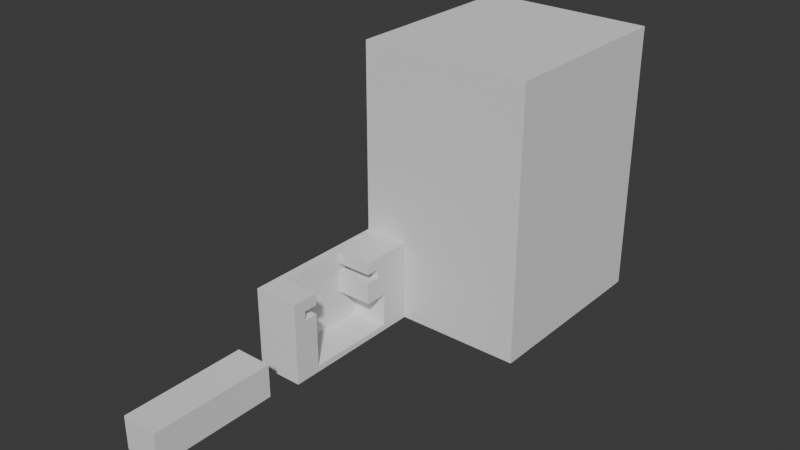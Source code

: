 # Source: 0804.blend  (saved by Blender 4.3.34; exported with 4.5.12 LTS)
import bpy
from mathutils import Matrix  # noqa: F401  (used for matrix-valued properties, if any)

bpy.ops.wm.read_factory_settings(use_empty=True)
scene = bpy.context.scene
scene.name = 'Scene'

# ---- collections
col_collection = bpy.data.collections.new('Collection'); scene.collection.children.link(col_collection)

# ---- world
world_world = bpy.data.worlds.new('World'); scene.world = world_world
world_world.use_nodes = True; world_world.node_tree.nodes.clear()
_N = world_world.node_tree.nodes; _L = world_world.node_tree.links
n0 = _N.new('ShaderNodeOutputWorld'); n0.name = 'World Output'; n0.location = (300, 300)
n1 = _N.new('ShaderNodeBackground'); n1.name = 'Background'; n1.location = (10, 300)
n1.inputs[0].default_value = (0.05088, 0.05088, 0.05088, 1.0)
_L.new(n1.outputs[0], n0.inputs[0])
n0.is_active_output = True
world_world.color = (0.05088, 0.05088, 0.05088)
world_world.use_sun_shadow = False
world_world.sun_shadow_jitter_overblur = 0.0

# ---- meshes
me_cube_002 = bpy.data.meshes.new('Cube.002')
me_cube_002.from_pydata([(-1000.0, -1000.0, -1000.0), (-1000.0, -1000.0, 1000.0), (-1000.0, 1000.0, -1000.0), (-1000.0, 1000.0, 1000.0), (1000.0, -1000.0, -1000.0), (1000.0, -1000.0, 1000.0), (1000.0, 1000.0, -1000.0), (1000.0, 1000.0, 1000.0)], [], [(0, 1, 3, 2), (2, 3, 7, 6), (6, 7, 5, 4), (4, 5, 1, 0), (2, 6, 4, 0), (7, 3, 1, 5)])
_uv = me_cube_002.uv_layers.new(name='UVMap')
_uv.uv.foreach_set('vector', [0.375, 0.0, 0.625, 0.0, 0.625, 0.25, 0.375, 0.25, 0.375, 0.25, 0.625, 0.25, 0.625, 0.5, 0.375, 0.5, 0.375, 0.5, 0.625, 0.5, 0.625, 0.75, 0.375, 0.75, 0.375, 0.75, 0.625, 0.75, 0.625, 1.0, 0.375, 1.0, 0.125, 0.5, 0.375, 0.5, 0.375, 0.75, 0.125, 0.75, 0.625, 0.5, 0.875, 0.5, 0.875, 0.75, 0.625, 0.75])
me_cube_002.update()
me_cube_003 = bpy.data.meshes.new('Cube.003')
me_cube_003.from_pydata([(-1000.0, -1000.0, -1000.0), (-1000.0, -1000.0, 1000.0), (-1000.0, 1000.0, -1000.0), (-1000.0, 1000.0, 1000.0), (1000.0, -1000.0, -1000.0), (1000.0, -1000.0, 1000.0), (1000.0, 1000.0, -1000.0), (1000.0, 1000.0, 1000.0)], [], [(0, 1, 3, 2), (2, 3, 7, 6), (6, 7, 5, 4), (4, 5, 1, 0), (2, 6, 4, 0), (7, 3, 1, 5)])
_uv = me_cube_003.uv_layers.new(name='UVMap')
_uv.uv.foreach_set('vector', [0.375, 0.0, 0.625, 0.0, 0.625, 0.25, 0.375, 0.25, 0.375, 0.25, 0.625, 0.25, 0.625, 0.5, 0.375, 0.5, 0.375, 0.5, 0.625, 0.5, 0.625, 0.75, 0.375, 0.75, 0.375, 0.75, 0.625, 0.75, 0.625, 1.0, 0.375, 1.0, 0.125, 0.5, 0.375, 0.5, 0.375, 0.75, 0.125, 0.75, 0.625, 0.5, 0.875, 0.5, 0.875, 0.75, 0.625, 0.75])
me_cube_003.update()
me_main = bpy.data.meshes.new('main')
me_main.from_pydata([(-8.344, -18.54, -5.3), (-8.344, -18.54, 7.9), (-8.344, -18.54, 10.9), (-8.344, -18.54, 19.4), (-8.344, -18.54, 22.4), (7.058, 18.41, 22.4), (-8.35, -18.54, -5.3), (7.058, -18.54, 7.9), (-8.35, -18.54, 22.4), (-8.344, -18.54, -3.3), (7.058, -18.54, 10.9), (7.058, -18.54, 19.4), (7.058, -15.54, 7.9), (7.058, -15.54, 10.9), (-8.344, 19.96, -5.3), (7.058, -18.54, 22.4), (-8.35, 19.96, -5.3), (7.058, -15.54, 19.4), (-7.344, -18.54, -1.4), (7.058, -15.54, 22.4), (-5.346, 12.36, 3.968), (7.058, -18.54, -5.3), (7.058, -18.54, -3.3), (-8.35, 19.96, 22.4), (-5.346, -18.54, -5.3), (7.058, 19.96, -5.3), (-5.346, -18.54, 22.4), (-5.346, 19.96, -5.3), (-5.346, 19.96, 22.4), (7.058, 19.11, 22.39), (7.058, 18.96, 22.4), (7.058, 19.85, 21.85), (7.058, 19.77, 21.99), (7.058, 19.66, 22.11), (7.058, 19.54, 22.21), (7.058, 19.41, 22.29), (7.058, 19.27, 22.35), (7.058, 19.91, 21.71), (7.058, 19.96, 21.4), (7.058, 19.94, 21.56), (-7.344, -18.54, 8.9), (7.058, -18.54, 8.9), (-7.344, -18.54, 21.4), (7.058, -18.54, 21.4), (7.058, -15.78, 11.47), (7.058, -15.79, 11.65), (7.058, -15.78, 11.83), (7.058, -15.64, 15.3), (7.058, -15.74, 12.0), (7.058, -15.67, 12.16), (7.058, -15.57, 12.31), (7.058, -15.45, 12.44), (7.058, -15.32, 12.56), (7.058, -15.16, 12.64), (7.058, -15.0, 12.71), (7.058, -14.83, 12.74), (7.058, -14.65, 12.75), (7.058, -14.47, 12.73), (7.058, -14.3, 12.68), (7.058, -14.14, 12.6), (7.058, -10.94, 15.3), (7.058, -14.0, 12.5), (7.058, -13.87, 12.38), (7.058, -13.76, 12.24), (7.058, -13.68, 12.08), (7.058, -13.62, 11.91), (7.058, -13.6, 11.74), (7.058, -13.6, 11.56), (7.058, -10.94, 7.9), (7.058, -13.62, 11.39), (7.058, -13.68, 11.22), (7.058, -13.76, 11.06), (7.058, -13.87, 10.92), (7.058, -14.0, 10.8), (7.058, -14.14, 10.7), (7.058, -14.3, 10.62), (7.058, -14.47, 10.57), (7.058, -14.65, 10.55), (7.058, -14.83, 10.56), (7.058, -15.0, 10.59), (7.058, -15.16, 10.66), (7.058, -15.32, 10.74), (7.058, -15.45, 10.86), (7.058, -15.57, 10.99), (7.058, -15.67, 11.14), (7.058, -15.74, 11.3), (7.058, -15.64, 18.4), (7.058, -10.94, 22.4), (7.058, -10.94, 18.4), (-5.344, -10.94, 7.9), (-5.344, -10.84, 7.9), (7.058, 12.36, -0.4), (-5.344, 12.36, -0.4), (-5.344, 12.36, 15.3), (-5.344, -10.94, 15.3), (-5.344, -10.94, 18.4), (-5.344, -15.64, 18.4), (-5.344, 12.36, 18.4), (-5.344, 17.06, 15.3), (-5.344, 17.06, 18.4), (-5.344, 12.36, 22.4), (-5.344, -10.94, 22.4), (-5.344, -15.64, 15.3), (-3.344, -14.69, 9.25), (-3.344, -16.77, 12.85), (-3.344, -14.69, 14.05), (-3.344, -12.61, 12.85), (-3.344, -12.61, 10.45), (-3.344, 14.03, 2.35), (-3.344, 16.11, 1.15), (-3.344, 14.03, 4.75), (-3.344, 16.11, 5.95), (-3.344, 18.19, 4.75), (-3.344, 18.19, 2.35), (7.058, 17.06, 18.4), (7.058, 12.36, 18.4), (7.058, 17.06, 15.3), (7.058, 12.36, 15.3), (7.058, 12.36, 22.4), (7.058, 15.02, 3.374), (7.058, 15.01, 3.55), (7.058, 15.02, 3.726), (7.058, 15.06, 3.898), (7.058, 15.13, 4.061), (7.058, 15.23, 4.211), (7.058, 15.35, 4.343), (7.058, 15.48, 4.455), (7.058, 15.64, 4.544), (7.058, 15.8, 4.607), (7.058, 15.97, 4.642), (7.058, 16.15, 4.649), (7.058, 16.33, 4.628), (7.058, 16.5, 4.579), (7.058, 16.66, 4.503), (7.058, 16.8, 4.402), (7.058, 16.93, 4.279), (7.058, 17.04, 4.138), (7.058, 17.12, 3.981), (7.058, 17.18, 3.813), (7.058, 17.2, 3.639), (7.058, 17.2, 3.461), (7.058, 17.18, 3.287), (7.058, 17.12, 3.119), (7.058, 17.04, 2.962), (7.058, 16.93, 2.821), (7.058, 16.8, 2.698), (7.058, 16.66, 2.597), (7.058, 16.5, 2.521), (7.058, 16.33, 2.472), (7.058, 16.15, 2.451), (7.058, 15.97, 2.458), (7.058, 15.8, 2.493), (7.058, 15.64, 2.556), (7.058, 15.48, 2.645), (7.058, 15.35, 2.757), (7.058, 15.23, 2.889), (7.058, 15.13, 3.039), (7.058, 15.06, 3.202), (-7.344, -18.54, -3.3), (-7.344, -18.54, -3.3), (7.058, 19.96, -3.3), (7.058, 19.96, -3.3), (7.058, 19.96, -3.3), (7.058, 19.96, -3.3), (-5.346, -18.48, -1.047), (-5.346, -18.43, -0.946), (-5.346, -18.41, -0.905), (-5.346, -18.35, -0.8122), (-5.346, -18.32, -0.7757), (-5.346, -18.25, -0.6929), (-5.346, -18.21, -0.6617), (-5.346, -18.13, -0.591), (-5.346, -18.09, -0.5659), (-5.346, -18.0, -0.509), (-5.346, -17.95, -0.4906), (-5.346, -17.85, -0.4489), (-5.346, -17.81, -0.4377), (-5.346, -17.7, -0.4123), (-5.346, -17.65, -0.4085), (-5.346, -17.6, -0.4043), (-5.346, -17.58, -0.4028), (-5.346, -17.54, -0.4), (-5.346, -18.49, -1.091), (-5.346, -18.52, -1.197), (-5.346, -18.54, -1.346), (-5.346, -18.53, -1.291), (-5.346, -18.54, -1.4), (-5.346, -18.53, -1.244), (-5.346, -10.84, -0.4), (-5.346, -10.84, 3.968), (-5.344, -10.84, 3.968), (-5.346, -10.85, -0.4), (7.058, 12.36, -0.4), (7.058, 12.36, -0.4), (-5.344, 12.36, -0.4), (-5.346, -18.54, -3.036), (-5.346, -18.54, -3.3), (-5.344, 12.36, -0.4), (-5.344, 0.1482, 3.968), (-5.344, 12.36, 3.968), (7.058, 12.36, -0.4), (7.058, 12.36, -3.3), (-5.346, 12.36, -3.3), (-5.346, -18.54, 8.9), (-5.346, -18.54, 21.4), (-5.346, -10.95, 7.9), (-5.346, -10.94, 7.9), (-5.346, -10.84, 7.9), (-5.346, -10.84, 7.892), (-5.346, -15.53, 9.73), (-5.346, -14.69, 9.25), (-5.346, -16.77, 11.41), (-5.346, -16.77, 12.85), (-5.346, -15.94, 13.33), (-5.346, -14.69, 14.05), (-5.346, -13.86, 13.57), (-5.346, -12.61, 12.85), (-5.346, -12.61, 11.89), (-5.346, -12.61, 10.45), (-5.346, -13.45, 9.97), (-5.346, 15.27, 1.63), (-5.346, 14.03, 2.35), (-5.346, 16.11, 1.15), (-5.346, 14.03, 3.311), (-5.346, 14.03, 4.75), (-5.346, 14.86, 5.23), (-5.346, 16.11, 5.95), (-5.346, 16.94, 5.47), (-5.346, 18.19, 4.75), (-5.346, 18.19, 3.789), (-5.346, 18.19, 2.35), (-5.346, 17.35, 1.87), (-5.346, -10.95, 22.4), (-5.346, 12.33, 22.4), (-5.346, 12.36, 22.4), (-5.346, 7.076, 3.968), (-5.346, -18.54, 10.63), (-5.616, -18.54, -2.816), (-5.588, -18.54, -3.068), (-5.346, 8.171, 3.18), (-5.346, -18.54, -3.689), (-8.344, 19.96, -5.3), (-8.344, -18.54, -5.3), (-7.406, -18.54, -3.422), (-7.834, -18.54, -3.3), (-5.836, -18.54, -3.626), (-7.406, -18.54, -3.422), (-8.275, -18.54, -3.309), (-8.274, -18.54, -3.3), (-7.851, -18.54, -3.364), (7.058, -16.12, 19.4), (7.058, -16.61, 19.4), (7.058, -15.54, 22.4), (7.058, -15.54, 19.4), (7.058, -17.59, 19.4), (7.058, -18.54, 19.4), (3.299, -15.54, 22.4), (-5.346, -15.54, 22.4), (-5.346, -18.54, 21.82), (-5.346, -18.54, 22.4), (-5.346, -15.54, 22.4), (-7.344, -18.54, 19.4), (4.753, -18.54, 19.4), (-5.346, -18.54, 19.4), (-5.346, -18.54, 22.4), (-6.186, -18.54, 21.98), (-3.344, -13.21, 12.24), (-3.344, -13.21, 12.12), (-3.344, -13.21, 11.18), (-3.344, -13.21, 11.06), (-3.344, -13.21, 10.94), (-3.344, -13.21, 10.82), (-3.344, -13.21, 10.72), (-3.344, -13.21, 10.63), (-3.344, -13.21, 10.57), (-3.344, -14.31, 10.17), (-3.344, -13.21, 10.17), (-3.344, -14.38, 10.17), (-3.344, -14.48, 10.17), (-3.344, -14.6, 10.17), (-3.344, -14.72, 10.17), (-3.344, -14.85, 10.17), (-3.344, -14.95, 10.17), (-3.344, -15.04, 10.17), (-3.344, -16.21, 10.97), (-3.344, -16.21, 11.09), (-3.344, -16.21, 11.19), (-3.344, -16.21, 12.21), (-3.344, -16.21, 12.33), (-3.344, -16.21, 12.44), (-3.344, -16.21, 12.55), (-3.344, -16.21, 12.64), (-3.344, -16.21, 12.71), (-3.344, -16.21, 12.76), (-3.344, -16.21, 13.17), (-3.344, -15.03, 13.17), (-3.344, -14.94, 13.17), (-3.344, -14.84, 13.17), (-3.344, -14.72, 13.17), (-3.344, -14.6, 13.17), (-3.344, -14.49, 13.17), (-3.344, -14.4, 13.17), (-3.344, -14.32, 13.17), (-3.344, -13.21, 13.17), (-3.344, -13.21, 12.73), (-3.344, -13.21, 12.67), (-3.344, -13.21, 12.58), (-3.344, -13.21, 12.48), (-3.344, -13.21, 12.36), (7.058, -15.79, 11.65), (7.058, -15.78, 11.47), (7.058, -15.78, 11.83), (7.058, -15.74, 12.0), (7.058, -15.67, 12.16), (7.058, -15.57, 12.31), (7.058, -15.45, 12.44), (7.058, -15.32, 12.56), (7.058, -15.16, 12.64), (7.058, -15.0, 12.71), (7.058, -14.83, 12.74), (7.058, -14.65, 12.75), (7.058, -14.47, 12.73), (7.058, -14.3, 12.68), (7.058, -14.14, 12.6), (7.058, -14.0, 12.5), (7.058, -13.87, 12.38), (7.058, -13.76, 12.24), (7.058, -13.68, 12.08), (7.058, -13.62, 11.91), (7.058, -13.6, 11.74), (7.058, -13.6, 11.56), (7.058, -13.62, 11.39), (7.058, -13.68, 11.22), (7.058, -13.76, 11.06), (7.058, -13.87, 10.92), (7.058, -14.0, 10.8), (7.058, -14.14, 10.7), (7.058, -14.3, 10.62), (7.058, -14.47, 10.57), (7.058, -14.65, 10.55), (7.058, -14.83, 10.56), (7.058, -15.0, 10.59), (7.058, -15.16, 10.66), (7.058, -15.32, 10.74), (7.058, -15.45, 10.86), (7.058, -15.57, 10.99), (7.058, -15.67, 11.14), (7.058, -15.74, 11.3), (-5.346, -16.21, 13.17), (-5.346, -16.01, 13.17), (-5.346, -13.21, 10.17), (-5.346, -13.21, 13.17), (-5.346, -13.47, 10.17), (7.058, -16.39, 10.9), (7.058, -16.54, 10.9), (7.058, -16.65, 10.9), (7.058, -17.64, 10.9), (7.058, -15.54, 7.9), (7.058, -15.54, 9.641), (7.058, -15.54, 9.732), (7.058, -15.54, 9.856), (7.058, -15.54, 10.02), (7.058, -15.54, 10.22), (7.058, -15.54, 10.46), (7.058, -15.54, 10.73), (7.058, -15.63, 10.9), (7.058, -15.54, 10.9), (7.058, -15.81, 10.9), (7.058, -15.95, 10.9), (7.058, -16.06, 10.9), (7.058, -18.54, 10.9), (3.299, -15.54, 7.9), (-5.346, -15.54, 7.9), (-3.344, -15.54, 9.741), (-5.346, -15.54, 9.741), (-3.344, -16.77, 10.9), (-4.282, -16.77, 10.9), (-5.346, -16.77, 10.9), (-3.344, -15.54, 10.17), (-3.344, -16.29, 10.9), (-3.344, -16.21, 10.9), (-3.344, -16.37, 10.9), (-3.344, -16.43, 10.9), (-5.346, -15.54, 10.17), (-5.346, -16.21, 10.9), (-5.346, -18.54, 7.9), (-5.346, -15.54, 7.9), (-5.04, -18.54, 10.9), (-5.346, -18.54, 10.9), (-6.964, -18.54, 10.9), (-7.344, -18.54, 10.9), (-7.535, -18.54, 10.9), (-8.344, -18.54, 10.9), (-7.013, -18.54, 10.64), (-7.344, -18.54, 10.71), (-7.52, -18.54, 10.74), (-3.344, 17.68, 5.042), (-3.344, 17.68, 5.039), (-5.346, 17.68, 5.039), (-5.346, 17.68, 5.042), (-4.627, 17.65, 2.042), (-4.55, 17.68, 2.061), (-3.344, 17.65, 2.042), (-3.344, 17.68, 2.061), (-5.346, 17.65, 2.042), (-5.346, 17.68, 2.061), (-3.344, 17.68, 4.233), (-3.344, 17.68, 4.135), (-3.344, 17.68, 2.965), (-3.344, 17.68, 2.867), (-3.344, 17.68, 2.762), (-3.344, 17.68, 2.663), (-3.344, 17.68, 2.575), (-3.344, 17.68, 2.505), (-3.344, 17.68, 2.452), (-3.344, 16.48, 2.042), (-3.344, 16.41, 2.042), (-3.344, 16.31, 2.042), (-3.344, 16.2, 2.042), (-3.344, 16.08, 2.042), (-3.344, 15.96, 2.042), (-3.344, 15.85, 2.042), (-3.344, 15.77, 2.042), (-3.344, 14.68, 2.042), (-3.344, 14.68, 2.456), (-3.344, 14.68, 2.515), (-3.344, 14.68, 2.596), (-3.344, 14.68, 2.699), (-3.344, 14.68, 2.823), (-3.344, 14.68, 2.958), (-3.344, 14.68, 3.092), (-3.344, 14.68, 3.21), (-3.344, 14.68, 4.008), (-3.344, 14.68, 4.142), (-3.344, 14.68, 4.277), (-3.344, 14.68, 4.401), (-3.344, 14.68, 4.504), (-3.344, 14.68, 4.585), (-3.344, 14.68, 4.644), (-3.344, 14.68, 5.042), (-3.344, 15.76, 5.042), (-3.344, 15.85, 5.042), (-3.344, 15.96, 5.042), (-3.344, 16.08, 5.042), (-3.344, 16.2, 5.042), (-3.344, 16.31, 5.042), (-3.344, 16.41, 5.042), (-3.344, 16.49, 5.042), (-3.344, 17.68, 4.648), (-3.344, 17.68, 4.595), (-3.344, 17.68, 4.525), (-3.344, 17.68, 4.437), (-3.344, 17.68, 4.338), (7.058, 15.01, 3.55), (7.058, 15.02, 3.374), (7.058, 15.01, 3.55), (7.058, 15.02, 3.726), (7.058, 15.02, 3.726), (7.058, 15.06, 3.898), (7.058, 15.06, 3.898), (7.058, 15.13, 4.061), (7.058, 15.13, 4.061), (7.058, 15.23, 4.211), (7.058, 15.35, 4.343), (7.058, 15.48, 4.455), (7.058, 15.64, 4.544), (7.058, 15.8, 4.607), (7.058, 15.97, 4.642), (7.058, 16.15, 4.649), (7.058, 16.33, 4.628), (7.058, 16.5, 4.579), (7.058, 16.66, 4.503), (7.058, 16.8, 4.402), (7.058, 16.93, 4.279), (7.058, 17.04, 4.138), (7.058, 17.12, 3.981), (7.058, 17.12, 3.981), (7.058, 17.18, 3.813), (7.058, 17.18, 3.813), (7.058, 17.2, 3.639), (7.058, 17.2, 3.639), (7.058, 17.2, 3.461), (7.058, 17.2, 3.461), (7.058, 17.18, 3.287), (7.058, 17.18, 3.287), (7.058, 17.12, 3.119), (7.058, 17.12, 3.119), (7.058, 17.04, 2.962), (7.058, 17.04, 2.962), (7.058, 16.93, 2.821), (7.058, 16.93, 2.821), (7.058, 16.8, 2.698), (7.058, 16.8, 2.698), (7.058, 16.66, 2.597), (7.058, 16.66, 2.597), (7.058, 16.5, 2.521), (7.058, 16.33, 2.472), (7.058, 16.15, 2.451), (7.058, 15.97, 2.458), (7.058, 15.8, 2.493), (7.058, 15.64, 2.556), (7.058, 15.48, 2.645), (7.058, 15.48, 2.645), (7.058, 15.35, 2.757), (7.058, 15.35, 2.757), (7.058, 15.23, 2.889), (7.058, 15.23, 2.889), (7.058, 15.13, 3.039), (7.058, 15.13, 3.039), (7.058, 15.06, 3.202), (7.058, 15.06, 3.202), (7.058, 15.02, 3.374), (-5.346, 14.68, 5.042), (-5.346, 14.68, 2.042), (7.058, 18.96, 22.4), (7.058, 19.11, 22.39), (7.058, 19.85, 21.85), (7.058, 19.77, 21.99), (7.058, 19.66, 22.11), (7.058, 19.54, 22.21), (7.058, 19.41, 22.29), (7.058, 19.27, 22.35), (7.058, 19.91, 21.71), (7.058, 19.96, 21.4), (7.058, 19.94, 21.56), (6.029, 18.41, 22.4), (-5.346, 18.41, 22.4), (7.058, 18.41, 22.4), (-8.344, 19.96, -5.3), (-8.344, 19.96, -5.3), (-8.344, 19.96, 22.4), (-5.346, 19.96, 22.4), (-5.346, 19.96, -5.3), (-5.346, 19.96, -5.3), (-5.346, 18.41, 22.4), (7.058, 19.96, -5.3), (-8.344, 21.29, -5.3), (-8.344, 21.29, 22.4), (7.058, 21.29, -5.3), (7.058, 21.29, 22.4)], [], [(30, 29, 515, 514), (517, 32, 31, 516), (518, 33, 32, 517), (34, 33, 518, 519), (35, 34, 519, 520), (36, 35, 520, 521), (29, 36, 521, 515), (516, 31, 37, 522), (522, 37, 39, 524), (39, 38, 523, 524), (263, 388, 387, 262), (388, 236, 387), (43, 204, 263, 262), (389, 388, 263, 261, 390), (389, 390, 394, 393), (393, 394, 40, 236, 388, 389), (263, 204, 42, 261), (370, 255, 262, 387), (370, 387, 236, 203, 41), (255, 43, 262), (40, 203, 236), (45, 354, 353, 44), (354, 45, 46, 355), (355, 46, 47, 356), (46, 48, 47), (48, 49, 47), (47, 49, 50), (47, 50, 51), (47, 51, 52), (47, 52, 53), (47, 53, 54), (47, 54, 55), (47, 55, 56), (47, 56, 57), (47, 57, 58), (47, 58, 59), (47, 59, 60), (59, 61, 60), (61, 62, 60), (62, 63, 60), (63, 64, 60), (64, 65, 60), (65, 66, 60), (66, 67, 60), (67, 68, 60), (67, 69, 68), (69, 70, 68), (70, 71, 68), (71, 72, 68), (72, 73, 68), (73, 74, 68), (74, 75, 68), (75, 76, 68), (68, 76, 358, 357), (76, 77, 359, 358), (77, 78, 360, 359), (78, 79, 361, 360), (79, 80, 362, 361), (80, 81, 363, 362), (81, 82, 364, 363), (366, 364, 82, 83, 365), (84, 367, 365, 83), (367, 84, 85, 368), (368, 85, 44, 369), (353, 369, 44), (250, 251, 86), (253, 250, 86, 87, 252), (86, 88, 87), (47, 86, 251, 254), (370, 356, 47, 254, 255), (89, 68, 357, 371), (372, 205, 89, 371), (206, 89, 205), (90, 89, 206, 207), (207, 208, 90), (189, 190, 90, 208), (192, 91, 193), (193, 91, 92, 194), (195, 186, 18, 158, 159, 238, 237), (238, 195, 237), (159, 196, 195, 238), (92, 197, 194), (90, 190, 198), (92, 93, 90, 198, 199, 197), (90, 93, 94), (94, 93, 95), (94, 95, 96), (95, 93, 97), (97, 93, 98), (97, 98, 99), (100, 101, 97), (97, 101, 95), (96, 102, 94), (94, 89, 90), (373, 103, 209, 374), (210, 209, 103), (375, 376, 211, 212, 104), (376, 377, 211), (105, 104, 213, 214), (213, 104, 212), (106, 105, 215, 216), (215, 105, 214), (107, 106, 217, 218), (216, 217, 106), (103, 107, 219, 210), (218, 219, 107), (266, 106, 267), (267, 106, 107, 268), (268, 107, 269), (269, 107, 270), (270, 107, 271), (271, 107, 272), (272, 107, 273), (273, 107, 274), (276, 274, 107, 103, 275), (277, 275, 103), (278, 277, 103), (279, 278, 103), (103, 280, 279), (103, 281, 280), (103, 282, 281), (282, 103, 283), (283, 103, 373, 378), (380, 379, 284), (284, 379, 381, 285), (285, 381, 382, 286), (382, 375, 104, 287, 286), (104, 288, 287), (104, 289, 288), (104, 290, 289), (104, 291, 290), (104, 292, 291), (104, 293, 292), (294, 293, 104, 105, 295), (295, 105, 296), (297, 296, 105), (298, 297, 105), (299, 298, 105), (105, 300, 299), (105, 301, 300), (105, 302, 301), (303, 302, 105, 106, 304), (304, 106, 305), (305, 106, 306), (306, 106, 307), (307, 106, 308), (308, 106, 266), (89, 94, 68), (68, 94, 60), (47, 60, 102), (102, 60, 94), (86, 47, 96), (96, 47, 102), (88, 86, 95), (95, 86, 96), (87, 88, 101), (101, 88, 95), (309, 45, 44, 310), (311, 46, 45, 309), (312, 48, 46, 311), (313, 49, 48, 312), (314, 50, 49, 313), (51, 50, 314, 315), (316, 52, 51, 315), (317, 53, 52, 316), (318, 54, 53, 317), (319, 55, 54, 318), (320, 56, 55, 319), (321, 57, 56, 320), (322, 58, 57, 321), (323, 59, 58, 322), (324, 61, 59, 323), (325, 62, 61, 324), (63, 62, 325, 326), (64, 63, 326, 327), (65, 64, 327, 328), (66, 65, 328, 329), (67, 66, 329, 330), (69, 67, 330, 331), (70, 69, 331, 332), (71, 70, 332, 333), (72, 71, 333, 334), (335, 73, 72, 334), (74, 73, 335, 336), (75, 74, 336, 337), (76, 75, 337, 338), (77, 76, 338, 339), (78, 77, 339, 340), (79, 78, 340, 341), (80, 79, 341, 342), (81, 80, 342, 343), (82, 81, 343, 344), (345, 83, 82, 344), (346, 84, 83, 345), (347, 85, 84, 346), (310, 44, 85, 347), (108, 109, 220, 221), (222, 220, 109), (110, 108, 223, 224), (223, 108, 221), (111, 110, 225, 226), (225, 110, 224), (111, 227, 399, 396), (398, 228, 112, 397), (227, 111, 226), (113, 112, 229, 230), (228, 229, 112), (403, 113, 401), (400, 231, 222, 109, 402), (401, 113, 230, 405), (404, 231, 400), (406, 112, 407), (112, 113, 408, 407), (408, 113, 409), (409, 113, 410), (410, 113, 411), (411, 113, 412), (412, 113, 413), (413, 113, 414), (113, 403, 414), (402, 109, 415), (416, 415, 109), (417, 416, 109), (418, 417, 109), (109, 419, 418), (109, 420, 419), (109, 421, 420), (421, 109, 422), (423, 422, 109, 108, 424), (108, 425, 424), (108, 426, 425), (108, 427, 426), (108, 428, 427), (108, 429, 428), (108, 430, 429), (108, 431, 430), (110, 432, 431, 108), (110, 433, 432), (110, 434, 433), (110, 435, 434), (110, 436, 435), (110, 437, 436), (110, 438, 437), (439, 438, 110, 111, 440), (440, 111, 441), (442, 441, 111), (443, 442, 111), (444, 443, 111), (111, 445, 444), (111, 446, 445), (111, 447, 446), (112, 448, 397), (111, 396, 447), (448, 112, 449), (449, 112, 450), (450, 112, 451), (451, 112, 452), (452, 112, 406), (114, 115, 99), (99, 115, 97), (116, 114, 98), (98, 114, 99), (117, 116, 93), (93, 116, 98), (92, 91, 117), (93, 92, 117), (115, 118, 97), (97, 118, 100), (453, 120, 119, 454), (455, 120, 453), (456, 121, 120, 455), (457, 121, 456), (458, 122, 121, 457), (459, 122, 458), (460, 123, 122, 459), (461, 123, 460), (462, 124, 123, 461), (463, 125, 124, 462), (126, 125, 463, 464), (465, 127, 126, 464), (466, 128, 127, 465), (467, 129, 128, 466), (468, 130, 129, 467), (469, 131, 130, 468), (470, 132, 131, 469), (471, 133, 132, 470), (472, 134, 133, 471), (473, 135, 134, 472), (136, 135, 473, 474), (137, 136, 474, 475), (475, 476, 137), (138, 137, 476, 477), (477, 478, 138), (139, 138, 478, 479), (479, 480, 139), (140, 139, 480, 481), (481, 482, 140), (141, 140, 482, 483), (483, 484, 141), (142, 141, 484, 485), (485, 486, 142), (143, 142, 486, 487), (487, 488, 143), (144, 143, 488, 489), (489, 490, 144), (491, 145, 144, 490), (491, 492, 145), (146, 145, 492, 493), (493, 494, 146), (147, 146, 494, 495), (148, 147, 495, 496), (149, 148, 496, 497), (150, 149, 497, 498), (151, 150, 498, 499), (152, 151, 499, 500), (153, 152, 500, 501), (501, 502, 153), (154, 153, 502, 503), (503, 504, 154), (505, 155, 154, 504), (506, 155, 505), (507, 156, 155, 506), (508, 156, 507), (509, 157, 156, 508), (510, 157, 509), (511, 119, 157, 510), (454, 119, 511), (523, 38, 160, 161), (256, 101, 232, 257), (101, 100, 233, 232), (234, 233, 100), (526, 234, 100, 525), (525, 100, 118, 30, 514, 527), (252, 87, 101, 256), (39, 30, 38), (30, 114, 38), (114, 116, 38), (37, 30, 39), (31, 30, 37), (32, 30, 31), (33, 30, 32), (34, 30, 33), (35, 30, 34), (36, 30, 35), (29, 30, 36), (118, 114, 30), (114, 118, 115), (117, 129, 116), (129, 130, 116), (130, 131, 116), (117, 91, 122), (117, 122, 123), (117, 123, 124), (192, 200, 91), (162, 91, 200, 201), (162, 163, 148, 91), (147, 148, 163), (146, 147, 163), (145, 146, 163), (144, 145, 163), (143, 144, 163), (142, 143, 163, 160), (141, 142, 160), (140, 141, 160), (139, 140, 160), (138, 139, 160), (138, 160, 38), (116, 138, 38), (120, 91, 119), (91, 120, 121), (91, 121, 122), (117, 124, 125), (117, 125, 126), (117, 126, 127), (117, 127, 128), (117, 128, 129), (131, 132, 116), (132, 133, 116), (133, 134, 116), (134, 135, 116), (135, 136, 116), (116, 136, 137), (116, 137, 138), (149, 91, 148), (150, 91, 149), (151, 91, 150), (152, 91, 151), (153, 91, 152), (154, 91, 153), (155, 91, 154), (156, 91, 155), (157, 91, 156), (119, 91, 157), (167, 166, 165, 164, 182, 183, 187, 185, 184, 186, 195, 196, 202, 20, 239, 235, 189, 188, 191, 181, 180, 179, 178, 177, 176, 175, 174, 173, 172, 171, 170, 169, 168), (20, 235, 239), (200, 192, 193, 194, 197, 199, 20, 202, 201), (235, 20, 199, 198, 190, 189), (6, 8, 23, 16), (241, 16, 23, 28, 531, 530, 528, 529), (27, 533, 532), (27, 241, 529, 533), (534, 531, 28, 26, 259, 260, 257, 232, 233, 234, 526), (227, 226, 225, 224, 223, 221, 220, 222, 231, 404, 513, 512, 399), (398, 405, 230, 229, 228), (348, 349, 213, 212, 211, 377, 384), (383, 374, 209, 210, 219, 352), (350, 352, 219, 218, 217, 216, 215, 214, 213, 349, 351), (208, 207, 206, 205, 372, 386, 385, 186, 184, 185, 187, 183, 182, 164, 165, 166, 167, 168, 169, 170, 171, 172, 173, 174, 175, 176, 177, 178, 179, 180, 181, 191, 188, 189), (259, 26, 8, 6, 242, 9, 248, 244, 158, 18, 186, 385, 1, 2, 392, 391, 390, 261, 3, 4, 264), (391, 392, 2, 1, 385, 203, 40, 394, 395), (390, 391, 395, 394), (258, 259, 264, 265), (265, 264, 4, 3, 261, 42, 204, 258), (240, 196, 245), (159, 158, 246, 243), (247, 248, 9, 242, 24, 240, 245, 196, 159, 243, 246, 158, 244, 249), (244, 248, 247, 249), (6, 16, 241, 242), (28, 23, 8, 26), (14, 0, 242, 241), (161, 160, 25, 14, 241, 27, 532, 535), (201, 22, 21, 25, 160, 163, 162), (242, 0, 21, 22, 196, 240, 24), (14, 25, 21, 0), (22, 201, 202, 196), (260, 19, 17, 253, 252, 256, 257), (17, 19, 15, 11), (43, 255, 11, 15, 259, 258, 204), (253, 17, 11, 255, 254, 251, 250), (259, 15, 19, 260), (351, 303, 304, 305, 306, 307, 308, 266, 267, 268, 269, 270, 271, 272, 273, 274, 276, 350), (318, 317, 316, 315, 314, 313, 312, 311, 309, 310, 347, 346, 345, 344, 343, 342, 341, 340, 339, 338, 337, 336, 335, 334, 333, 332, 331, 330, 329, 328, 327, 326, 325, 324, 323, 322, 321, 320, 319), (384, 380, 284, 285, 286, 287, 288, 289, 290, 291, 292, 293, 294, 348), (352, 350, 276, 275, 277, 278, 279, 280, 281, 282, 283, 378, 383), (349, 348, 294, 295, 296, 297, 298, 299, 300, 301, 302, 303, 351), (366, 13, 12, 386, 372, 371, 357, 358, 359, 360, 361, 362, 363, 364), (378, 373, 374, 383), (12, 13, 10, 7), (41, 203, 385, 7, 10, 370), (12, 7, 385, 386), (380, 384, 377, 376, 375, 382, 381, 379), (356, 370, 10, 13, 366, 365, 367, 368, 369, 353, 354, 355), (401, 405, 398, 397, 448, 449, 450, 451, 452, 406, 407, 408, 409, 410, 411, 412, 413, 414, 403), (492, 491, 490, 489, 488, 487, 486, 485, 484, 483, 482, 481, 480, 479, 478, 477, 476, 475, 474, 473, 472, 471, 470, 469, 468, 467, 466, 465, 464, 463, 462, 461, 460, 459, 458, 457, 456, 455, 453, 454, 511, 510, 509, 508, 507, 506, 505, 504, 503, 502, 501, 500, 499, 498, 497, 496, 495, 494, 493), (513, 423, 424, 425, 426, 427, 428, 429, 430, 431, 432, 433, 434, 435, 436, 437, 438, 439, 512), (423, 513, 404, 400, 402, 415, 416, 417, 418, 419, 420, 421, 422), (447, 396, 399, 512, 439, 440, 441, 442, 443, 444, 445, 446), (528, 530, 537, 536), (5, 527, 514, 515, 521, 520, 519, 518, 517, 516, 522, 524, 523, 161, 535, 538, 539), (525, 527, 5, 534, 526), (535, 532, 533, 529, 528, 536, 538), (537, 530, 531, 534, 5, 539), (537, 539, 538, 536)])
_uv = me_main.uv_layers.new(name='UVMap')
_uv.uv.foreach_set('vector', [0.0, 0.0, 0.0, 0.0, 0.0, 0.0, 0.0, 0.0, 0.0, 0.0, 0.0, 0.0, 0.0, 0.0, 0.0, 0.0, 0.0, 0.0, 0.0, 0.0, 0.0, 0.0, 0.0, 0.0, 0.0, 0.0, 0.0, 0.0, 0.0, 0.0, 0.0, 0.0, 0.0, 0.0, 0.0, 0.0, 0.0, 0.0, 0.0, 0.0, 0.0, 0.0, 0.0, 0.0, 0.0, 0.0, 0.0, 0.0, 0.0, 0.0, 0.0, 0.0, 0.0, 0.0, 0.0, 0.0, 0.0, 0.0, 0.0, 0.0, 0.0, 0.0, 0.0, 0.0, 0.0, 0.0, 0.0, 0.0, 0.0, 0.0, 0.0, 0.0, 0.0, 0.0, 0.0, 0.0, 0.0, 0.0, 0.0, 0.0, 0.0, 0.0, 0.0, 0.0, 0.0, 0.0, 0.0, 0.0, 0.0, 0.0, 0.0, 0.0, 0.0, 0.0, 0.0, 0.0, 0.0, 0.0, 0.0, 0.0, 0.0, 0.0, 0.0, 0.0, 0.0, 0.0, 0.0, 0.0, 0.0, 0.0, 0.0, 0.0, 0.0, 0.0, 0.0, 0.0, 0.0, 0.0, 0.0, 0.0, 0.0, 0.0, 0.0, 0.0, 0.0, 0.0, 0.0, 0.0, 0.0, 0.0, 0.0, 0.0, 0.0, 0.0, 0.0, 0.0, 0.0, 0.0, 0.0, 0.0, 0.0, 0.0, 0.0, 0.0, 0.0, 0.0, 0.0, 0.0, 0.0, 0.0, 0.0, 0.0, 0.0, 0.0, 0.0, 0.0, 0.0, 0.0, 0.0, 0.0, 0.0, 0.0, 0.0, 0.0, 0.0, 0.0, 0.0, 0.0, 0.0, 0.0, 0.0, 0.0, 0.0, 0.0, 0.0, 0.0, 0.0, 0.0, 0.0, 0.0, 0.0, 0.0, 0.0, 0.0, 0.0, 0.0, 0.0, 0.0, 0.0, 0.0, 0.0, 0.0, 0.0, 0.0, 0.0, 0.0, 0.0, 0.0, 0.0, 0.0, 0.0, 0.0, 0.0, 0.0, 0.0, 0.0, 0.0, 0.0, 0.0, 0.0, 0.0, 0.0, 0.0, 0.0, 0.0, 0.0, 0.0, 0.0, 0.0, 0.0, 0.0, 0.0, 0.0, 0.0, 0.0, 0.0, 0.0, 0.0, 0.0, 0.0, 0.0, 0.0, 0.0, 0.0, 0.0, 0.0, 0.0, 0.0, 0.0, 0.0, 0.0, 0.0, 0.0, 0.0, 0.0, 0.0, 0.0, 0.0, 0.0, 0.0, 0.0, 0.0, 0.0, 0.0, 0.0, 0.0, 0.0, 0.0, 0.0, 0.0, 0.0, 0.0, 0.0, 0.0, 0.0, 0.0, 0.0, 0.0, 0.0, 0.0, 0.0, 0.0, 0.0, 0.0, 0.0, 0.0, 0.0, 0.0, 0.0, 0.0, 0.0, 0.0, 0.0, 0.0, 0.0, 0.0, 0.0, 0.0, 0.0, 0.0, 0.0, 0.0, 0.0, 0.0, 0.0, 0.0, 0.0, 0.0, 0.0, 0.0, 0.0, 0.0, 0.0, 0.0, 0.0, 0.0, 0.0, 0.0, 0.0, 0.0, 0.0, 0.0, 0.0, 0.0, 0.0, 0.0, 0.0, 0.0, 0.0, 0.0, 0.0, 0.0, 0.0, 0.0, 0.0, 0.0, 0.0, 0.0, 0.0, 0.0, 0.0, 0.0, 0.0, 0.0, 0.0, 0.0, 0.0, 0.0, 0.0, 0.0, 0.0, 0.0, 0.0, 0.0, 0.0, 0.0, 0.0, 0.0, 0.0, 0.0, 0.0, 0.0, 0.0, 0.0, 0.0, 0.0, 0.0, 0.0, 0.0, 0.0, 0.0, 0.0, 0.0, 0.0, 0.0, 0.0, 0.0, 0.0, 0.0, 0.0, 0.0, 0.0, 0.0, 0.0, 0.0, 0.0, 0.0, 0.0, 0.0, 0.0, 0.0, 0.0, 0.0, 0.0, 0.0, 0.0, 0.0, 0.0, 0.0, 0.0, 0.0, 0.0, 0.0, 0.0, 0.0, 0.0, 0.0, 0.0, 0.0, 0.0, 0.0, 0.0, 0.0, 0.0, 0.0, 0.0, 0.0, 0.0, 0.0, 0.0, 0.0, 0.0, 0.0, 0.0, 0.0, 0.0, 0.0, 0.0, 0.0, 0.0, 0.0, 0.0, 0.0, 0.0, 0.0, 0.0, 0.0, 0.0, 0.0, 0.0, 0.0, 0.0, 0.0, 0.0, 0.0, 0.0, 0.0, 0.0, 0.0, 0.0, 0.0, 0.0, 0.0, 0.0, 0.0, 0.0, 0.0, 0.0, 0.0, 0.0, 0.0, 0.0, 0.0, 0.0, 0.0, 0.0, 0.0, 0.0, 0.0, 0.0, 0.0, 0.0, 0.0, 0.0, 0.0, 0.0, 0.0, 0.0, 0.0, 0.0, 0.0, 0.0, 0.0, 0.0, 0.0, 0.0, 0.0, 0.0, 0.0, 0.0, 0.0, 0.0, 0.0, 0.0, 0.0, 0.0, 0.0, 0.0, 0.0, 0.0, 0.0, 0.0, 0.0, 0.0, 0.0, 0.0, 0.0, 0.0, 0.0, 0.0, 0.0, 0.0, 0.0, 0.0, 0.0, 0.0, 0.0, 0.0, 0.0, 0.0, 0.0, 0.0, 0.0, 0.0, 0.0, 0.0, 0.0, 0.0, 0.0, 0.0, 0.0, 0.0, 0.0, 0.0, 0.0, 0.0, 0.0, 0.0, 0.0, 0.0, 0.0, 0.0, 0.0, 0.0, 0.0, 0.0, 0.0, 0.0, 0.0, 0.0, 0.0, 0.0, 0.0, 0.0, 0.0, 0.0, 0.0, 0.0, 0.0, 0.0, 0.0, 0.0, 0.0, 0.0, 0.0, 0.0, 0.0, 0.0, 0.0, 0.0, 0.0, 0.0, 0.0, 0.0, 0.0, 0.0, 0.0, 0.0, 0.0, 0.0, 0.0, 0.0, 0.0, 0.0, 0.0, 0.0, 0.0, 0.0, 0.0, 0.0, 0.0, 0.0, 0.0, 0.0, 0.0, 0.0, 0.0, 0.0, 0.0, 0.0, 0.0, 0.0, 0.0, 0.0, 0.0, 0.0, 0.0, 0.0, 0.0, 0.0, 0.0, 0.0, 0.0, 0.0, 0.0, 0.0, 0.0, 0.0, 0.0, 0.0, 0.0, 0.0, 0.0, 0.0, 0.0, 0.0, 0.0, 0.0, 0.0, 0.0, 0.0, 0.0, 0.0, 0.0, 0.0, 0.0, 0.0, 0.0, 0.0, 0.0, 0.0, 0.0, 0.0, 0.0, 0.0, 0.0, 0.0, 0.0, 0.0, 0.0, 0.0, 0.0, 0.0, 0.0, 0.0, 0.0, 0.0, 0.0, 0.0, 0.0, 0.0, 0.0, 0.0, 0.0, 0.0, 0.0, 0.0, 0.0, 0.0, 0.0, 0.0, 0.0, 0.0, 0.0, 0.0, 0.0, 0.0, 0.0, 0.0, 0.0, 0.0, 0.0, 0.0, 0.0, 0.0, 0.0, 0.0, 0.0, 0.0, 0.0, 0.0, 0.0, 0.0, 0.0, 0.0, 0.0, 0.0, 0.0, 0.0, 0.0, 0.0, 0.0, 0.0, 0.0, 0.0, 0.0, 0.0, 0.0, 0.0, 0.0, 0.0, 0.0, 0.0, 0.0, 0.0, 0.0, 0.0, 0.0, 0.0, 0.0, 0.0, 0.0, 0.0, 0.0, 0.0, 0.0, 0.0, 0.0, 0.0, 0.0, 0.0, 0.0, 0.0, 0.0, 0.0, 0.0, 0.0, 0.0, 0.0, 0.0, 0.0, 0.0, 0.0, 0.0, 0.0, 0.0, 0.0, 0.0, 0.0, 0.0, 0.0, 0.0, 0.0, 0.0, 0.0, 0.0, 0.0, 0.0, 0.0, 0.0, 0.0, 0.0, 0.0, 0.0, 0.0, 0.0, 0.0, 0.0, 0.0, 0.0, 0.0, 0.0, 0.0, 0.0, 0.0, 0.0, 0.0, 0.0, 0.0, 0.0, 0.0, 0.0, 0.0, 0.0, 0.0, 0.0, 0.0, 0.0, 0.0, 0.0, 0.0, 0.0, 0.0, 0.0, 0.0, 0.0, 0.0, 0.0, 0.0, 0.0, 0.0, 0.0, 0.0, 0.0, 0.0, 0.0, 0.0, 0.0, 0.0, 0.0, 0.0, 0.0, 0.0, 0.0, 0.0, 0.0, 0.0, 0.0, 0.0, 0.0, 0.0, 0.0, 0.0, 0.0, 0.0, 0.0, 0.0, 0.0, 0.0, 0.0, 0.0, 0.0, 0.0, 0.0, 0.0, 0.0, 0.0, 0.0, 0.0, 0.0, 0.0, 0.0, 0.0, 0.0, 0.0, 0.0, 0.0, 0.0, 0.0, 0.0, 0.0, 0.0, 0.0, 0.0, 0.0, 0.0, 0.0, 0.0, 0.0, 0.0, 0.0, 0.0, 0.0, 0.0, 0.0, 0.0, 0.0, 0.0, 0.0, 0.0, 0.0, 0.0, 0.0, 0.0, 0.0, 0.0, 0.0, 0.0, 0.0, 0.0, 0.0, 0.0, 0.0, 0.0, 0.0, 0.0, 0.0, 0.0, 0.0, 0.0, 0.0, 0.0, 0.0, 0.0, 0.0, 0.0, 0.0, 0.0, 0.0, 0.0, 0.0, 0.0, 0.0, 0.0, 0.0, 0.0, 0.0, 0.0, 0.0, 0.0, 0.0, 0.0, 0.0, 0.0, 0.0, 0.0, 0.0, 0.0, 0.0, 0.0, 0.0, 0.0, 0.0, 0.0, 0.0, 0.0, 0.0, 0.0, 0.0, 0.0, 0.0, 0.0, 0.0, 0.0, 0.0, 0.0, 0.0, 0.0, 0.0, 0.0, 0.0, 0.0, 0.0, 0.0, 0.0, 0.0, 0.0, 0.0, 0.0, 0.0, 0.0, 0.0, 0.0, 0.0, 0.0, 0.0, 0.0, 0.0, 0.0, 0.0, 0.0, 0.0, 0.0, 0.0, 0.0, 0.0, 0.0, 0.0, 0.0, 0.0, 0.0, 0.0, 0.0, 0.0, 0.0, 0.0, 0.0, 0.0, 0.0, 0.0, 0.0, 0.0, 0.0, 0.0, 0.0, 0.0, 0.0, 0.0, 0.0, 0.0, 0.0, 0.0, 0.0, 0.0, 0.0, 0.0, 0.0, 0.0, 0.0, 0.0, 0.0, 0.0, 0.0, 0.0, 0.0, 0.0, 0.0, 0.0, 0.0, 0.0, 0.0, 0.0, 0.0, 0.0, 0.0, 0.0, 0.0, 0.0, 0.0, 0.0, 0.0, 0.0, 0.0, 0.0, 0.0, 0.0, 0.0, 0.0, 0.0, 0.0, 0.0, 0.0, 0.0, 0.0, 0.0, 0.0, 0.0, 0.0, 0.0, 0.0, 0.0, 0.0, 0.0, 0.0, 0.0, 0.0, 0.0, 0.0, 0.0, 0.0, 0.0, 0.0, 0.0, 0.0, 0.0, 0.0, 0.0, 0.0, 0.0, 0.0, 0.0, 0.0, 0.0, 0.0, 0.0, 0.0, 0.0, 0.0, 0.0, 0.0, 0.0, 0.0, 0.0, 0.0, 0.0, 0.0, 0.0, 0.0, 0.0, 0.0, 0.0, 0.0, 0.0, 0.0, 0.0, 0.0, 0.0, 0.0, 0.0, 0.0, 0.0, 0.0, 0.0, 0.0, 0.0, 0.0, 0.0, 0.0, 0.0, 0.0, 0.0, 0.0, 0.0, 0.0, 0.0, 0.0, 0.0, 0.0, 0.0, 0.0, 0.0, 0.0, 0.0, 0.0, 0.0, 0.0, 0.0, 0.0, 0.0, 0.0, 0.0, 0.0, 0.0, 0.0, 0.0, 0.0, 0.0, 0.0, 0.0, 0.0, 0.0, 0.0, 0.0, 0.0, 0.0, 0.0, 0.0, 0.0, 0.0, 0.0, 0.0, 0.0, 0.0, 0.0, 0.0, 0.0, 0.0, 0.0, 0.0, 0.0, 0.0, 0.0, 0.0, 0.0, 0.0, 0.0, 0.0, 0.0, 0.0, 0.0, 0.0, 0.0, 0.0, 0.0, 0.0, 0.0, 0.0, 0.0, 0.0, 0.0, 0.0, 0.0, 0.0, 0.0, 0.0, 0.0, 0.0, 0.0, 0.0, 0.0, 0.0, 0.0, 0.0, 0.0, 0.0, 0.0, 0.0, 0.0, 0.0, 0.0, 0.0, 0.0, 0.0, 0.0, 0.0, 0.0, 0.0, 0.0, 0.0, 0.0, 0.0, 0.0, 0.0, 0.0, 0.0, 0.0, 0.0, 0.0, 0.0, 0.0, 0.0, 0.0, 0.0, 0.0, 0.0, 0.0, 0.0, 0.0, 0.0, 0.0, 0.0, 0.0, 0.0, 0.0, 0.0, 0.0, 0.0, 0.0, 0.0, 0.0, 0.0, 0.0, 0.0, 0.0, 0.0, 0.0, 0.0, 0.0, 0.0, 0.0, 0.0, 0.0, 0.0, 0.0, 0.0, 0.0, 0.0, 0.0, 0.0, 0.0, 0.0, 0.0, 0.0, 0.0, 0.0, 0.0, 0.0, 0.0, 0.0, 0.0, 0.0, 0.0, 0.0, 0.0, 0.0, 0.0, 0.0, 0.0, 0.0, 0.0, 0.0, 0.0, 0.0, 0.0, 0.0, 0.0, 0.0, 0.0, 0.0, 0.0, 0.0, 0.0, 0.0, 0.0, 0.0, 0.0, 0.0, 0.0, 0.0, 0.0, 0.0, 0.0, 0.0, 0.0, 0.0, 0.0, 0.0, 0.0, 0.0, 0.0, 0.0, 0.0, 0.0, 0.0, 0.0, 0.0, 0.0, 0.0, 0.0, 0.0, 0.0, 0.0, 0.0, 0.0, 0.0, 0.0, 0.0, 0.0, 0.0, 0.0, 0.0, 0.0, 0.0, 0.0, 0.0, 0.0, 0.0, 0.0, 0.0, 0.0, 0.0, 0.0, 0.0, 0.0, 0.0, 0.0, 0.0, 0.0, 0.0, 0.0, 0.0, 0.0, 0.0, 0.0, 0.0, 0.0, 0.0, 0.0, 0.0, 0.0, 0.0, 0.0, 0.0, 0.0, 0.0, 0.0, 0.0, 0.0, 0.0, 0.0, 0.0, 0.0, 0.0, 0.0, 0.0, 0.0, 0.0, 0.0, 0.0, 0.0, 0.0, 0.0, 0.0, 0.0, 0.0, 0.0, 0.0, 0.0, 0.0, 0.0, 0.0, 0.0, 0.0, 0.0, 0.0, 0.0, 0.0, 0.0, 0.0, 0.0, 0.0, 0.0, 0.0, 0.0, 0.0, 0.0, 0.0, 0.0, 0.0, 0.0, 0.0, 0.0, 0.0, 0.0, 0.0, 0.0, 0.0, 0.0, 0.0, 0.0, 0.0, 0.0, 0.0, 0.0, 0.0, 0.0, 0.0, 0.0, 0.0, 0.0, 0.0, 0.0, 0.0, 0.0, 0.0, 0.0, 0.0, 0.0, 0.0, 0.0, 0.0, 0.0, 0.0, 0.0, 0.0, 0.0, 0.0, 0.0, 0.0, 0.0, 0.0, 0.0, 0.0, 0.0, 0.0, 0.0, 0.0, 0.0, 0.0, 0.0, 0.0, 0.0, 0.0, 0.0, 0.0, 0.0, 0.0, 0.0, 0.0, 0.0, 0.0, 0.0, 0.0, 0.0, 0.0, 0.0, 0.0, 0.0, 0.0, 0.0, 0.0, 0.0, 0.0, 0.0, 0.0, 0.0, 0.0, 0.0, 0.0, 0.0, 0.0, 0.0, 0.0, 0.0, 0.0, 0.0, 0.0, 0.0, 0.0, 0.0, 0.0, 0.0, 0.0, 0.0, 0.0, 0.0, 0.0, 0.0, 0.0, 0.0, 0.0, 0.0, 0.0, 0.0, 0.0, 0.0, 0.0, 0.0, 0.0, 0.0, 0.0, 0.0, 0.0, 0.0, 0.0, 0.0, 0.0, 0.0, 0.0, 0.0, 0.0, 0.0, 0.0, 0.0, 0.0, 0.0, 0.0, 0.0, 0.0, 0.0, 0.0, 0.0, 0.0, 0.0, 0.0, 0.0, 0.0, 0.0, 0.0, 0.0, 0.0, 0.0, 0.0, 0.0, 0.0, 0.0, 0.0, 0.0, 0.0, 0.0, 0.0, 0.0, 0.0, 0.0, 0.0, 0.0, 0.0, 0.0, 0.0, 0.0, 0.0, 0.0, 0.0, 0.0, 0.0, 0.0, 0.0, 0.0, 0.0, 0.0, 0.0, 0.0, 0.0, 0.0, 0.0, 0.0, 0.0, 0.0, 0.0, 0.0, 0.0, 0.0, 0.0, 0.0, 0.0, 0.0, 0.0, 0.0, 0.0, 0.0, 0.0, 0.0, 0.0, 0.0, 0.0, 0.0, 0.0, 0.0, 0.0, 0.0, 0.0, 0.0, 0.0, 0.0, 0.0, 0.0, 0.0, 0.0, 0.0, 0.0, 0.0, 0.0, 0.0, 0.0, 0.0, 0.0, 0.0, 0.0, 0.0, 0.0, 0.0, 0.0, 0.0, 0.0, 0.0, 0.0, 0.0, 0.0, 0.0, 0.0, 0.0, 0.0, 0.0, 0.0, 0.0, 0.0, 0.0, 0.0, 0.0, 0.0, 0.0, 0.0, 0.0, 0.0, 0.0, 0.0, 0.0, 0.0, 0.0, 0.0, 0.0, 0.0, 0.0, 0.0, 0.0, 0.0, 0.0, 0.0, 0.0, 0.0, 0.0, 0.0, 0.0, 0.0, 0.0, 0.0, 0.0, 0.0, 0.0, 0.0, 0.0, 0.0, 0.0, 0.0, 0.0, 0.0, 0.0, 0.0, 0.0, 0.0, 0.0, 0.0, 0.0, 0.0, 0.0, 0.0, 0.0, 0.0, 0.0, 0.0, 0.0, 0.0, 0.0, 0.0, 0.0, 0.0, 0.0, 0.0, 0.0, 0.0, 0.0, 0.0, 0.0, 0.0, 0.0, 0.0, 0.0, 0.0, 0.0, 0.0, 0.0, 0.0, 0.0, 0.0, 0.0, 0.0, 0.0, 0.0, 0.0, 0.0, 0.0, 0.0, 0.0, 0.0, 0.0, 0.0, 0.0, 0.0, 0.0, 0.0, 0.0, 0.0, 0.0, 0.0, 0.0, 0.0, 0.0, 0.0, 0.0, 0.0, 0.0, 0.0, 0.0, 0.0, 0.0, 0.0, 0.0, 0.0, 0.0, 0.0, 0.0, 0.0, 0.0, 0.0, 0.0, 0.0, 0.0, 0.0, 0.0, 0.0, 0.0, 0.0, 0.0, 0.0, 0.0, 0.0, 0.0, 0.0, 0.0, 0.0, 0.0, 0.0, 0.0, 0.0, 0.0, 0.0, 0.0, 0.0, 0.0, 0.0, 0.0, 0.0, 0.0, 0.0, 0.0, 0.0, 0.0, 0.0, 0.0, 0.0, 0.0, 0.0, 0.0, 0.0, 0.0, 0.0, 0.0, 0.0, 0.0, 0.0, 0.0, 0.0, 0.0, 0.0, 0.0, 0.0, 0.0, 0.0, 0.0, 0.0, 0.0, 0.0, 0.0, 0.0, 0.0, 0.0, 0.0, 0.0, 0.0, 0.0, 0.0, 0.0, 0.0, 0.0, 0.0, 0.0, 0.0, 0.0, 0.0, 0.0, 0.0, 0.0, 0.0, 0.0, 0.0, 0.0, 0.0, 0.0, 0.0, 0.0, 0.0, 0.0, 0.0, 0.0, 0.0, 0.0, 0.0, 0.0, 0.0, 0.0, 0.0, 0.0, 0.0, 0.0, 0.0, 0.0, 0.0, 0.0, 0.0, 0.0, 0.0, 0.0, 0.0, 0.0, 0.0, 0.0, 0.0, 0.0, 0.0, 0.0, 0.0, 0.0, 0.0, 0.0, 0.0, 0.0, 0.0, 0.0, 0.0, 0.0, 0.0, 0.0, 0.0, 0.0, 0.0, 0.0, 0.0, 0.0, 0.0, 0.0, 0.0, 0.0, 0.0, 0.0, 0.0, 0.0, 0.0, 0.0, 0.0, 0.0, 0.0, 0.0, 0.0, 0.0, 0.0, 0.0, 0.0, 0.0, 0.0, 0.0, 0.0, 0.0, 0.0, 0.0, 0.0, 0.0, 0.0, 0.0, 0.0, 0.0, 0.0, 0.0, 0.0, 0.0, 0.0, 0.0, 0.0, 0.0, 0.0, 0.0, 0.0, 0.0, 0.0, 0.0, 0.0, 0.0, 0.0, 0.0, 0.0, 0.0, 0.0, 0.0, 0.0, 0.0, 0.0, 0.0, 0.0, 0.0, 0.0, 0.0, 0.0, 0.0, 0.0, 0.0, 0.0, 0.0, 0.0, 0.0, 0.0, 0.0, 0.0, 0.0, 0.0, 0.0, 0.0, 0.0, 0.0, 0.0, 0.0, 0.0, 0.0, 0.0, 0.0, 0.0, 0.0, 0.0, 0.0, 0.0, 0.0, 0.0, 0.0, 0.0, 0.0, 0.0, 0.0, 0.0, 0.0, 0.0, 0.0, 0.0, 0.0, 0.0, 0.0, 0.0, 0.0, 0.0, 0.0, 0.0, 0.0, 0.0, 0.0, 0.0, 0.0, 0.0, 0.0, 0.0, 0.0, 0.0, 0.0, 0.0, 0.0, 0.0, 0.0, 0.0, 0.0, 0.0, 0.0, 0.0, 0.0, 0.0, 0.0, 0.0, 0.0, 0.0, 0.0, 0.0, 0.0, 0.0, 0.0, 0.0, 0.0, 0.0, 0.0, 0.0, 0.0, 0.0, 0.0, 0.0, 0.0, 0.0, 0.0, 0.0, 0.0, 0.0, 0.0, 0.0, 0.0, 0.0, 0.0, 0.0, 0.0, 0.0, 0.0, 0.0, 0.0, 0.0, 0.0, 0.0, 0.0, 0.0, 0.0, 0.0, 0.0, 0.0, 0.0, 0.0, 0.0, 0.0, 0.0, 0.0, 0.0, 0.0, 0.0, 0.0, 0.0, 0.0, 0.0, 0.0, 0.0, 0.0, 0.0, 0.0, 0.0, 0.0, 0.0, 0.0, 0.0, 0.0, 0.0, 0.0, 0.0, 0.0, 0.0, 0.0, 0.0, 0.0, 0.0, 0.0, 0.0, 0.0, 0.0, 0.0, 0.0, 0.0, 0.0, 0.0, 0.0, 0.0, 0.0, 0.0, 0.0, 0.0, 0.0, 0.0, 0.0, 0.0, 0.0, 0.0, 0.0, 0.0, 0.0, 0.0, 0.0, 0.0, 0.0, 0.0, 0.0, 0.0, 0.0, 0.0, 0.0, 0.0, 0.0, 0.0, 0.0, 0.0, 0.0, 0.0, 0.0, 0.0, 0.0, 0.0, 0.0, 0.0, 0.0, 0.0, 0.0, 0.0, 0.0, 0.0, 0.0, 0.0, 0.0, 0.0, 0.0, 0.0, 0.0, 0.0, 0.0, 0.0, 0.0, 0.0, 0.0, 0.0, 0.0, 0.0, 0.0, 0.0, 0.0, 0.0, 0.0, 0.0, 0.0, 0.0, 0.0, 0.0, 0.0, 0.0, 0.0, 0.0, 0.0, 0.0, 0.0, 0.0, 0.0, 0.0, 0.0, 0.0, 0.0, 0.0, 0.0, 0.0, 0.0, 0.0, 0.0, 0.0, 0.0, 0.0, 0.0, 0.0, 0.0, 0.0, 0.0, 0.0, 0.0, 0.0, 0.0, 0.0, 0.0, 0.0, 0.0, 0.0, 0.0, 0.0, 0.0, 0.0, 0.0, 0.0, 0.0, 0.0, 0.0, 0.0, 0.0, 0.0, 0.0, 0.0, 0.0, 0.0, 0.0, 0.0, 0.0, 0.0, 0.0, 0.0, 0.0, 0.0, 0.0, 0.0, 0.0, 0.0, 0.0, 0.0, 0.0, 0.0, 0.0, 0.0, 0.0, 0.0, 0.0, 0.0, 0.0, 0.0, 0.0, 0.0, 0.0, 0.0, 0.0, 0.0, 0.0, 0.0, 0.0, 0.0, 0.0, 0.0, 0.0, 0.0, 0.0, 0.0, 0.0, 0.0, 0.0, 0.0, 0.0, 0.0, 0.0, 0.0, 0.0, 0.0, 0.0, 0.0, 0.0, 0.0, 0.0, 0.0, 0.0, 0.0, 0.0, 0.0, 0.0, 0.0, 0.0, 0.0, 0.0, 0.0, 0.0, 0.0, 0.0, 0.0, 0.0, 0.0, 0.0, 0.0, 0.0, 0.0, 0.0, 0.0, 0.0, 0.0, 0.0, 0.0, 0.0, 0.0, 0.0, 0.0, 0.0, 0.0, 0.0, 0.0, 0.0, 0.0, 0.0, 0.0, 0.0, 0.0, 0.0, 0.0, 0.0, 0.0, 0.0, 0.0, 0.0, 0.0, 0.0, 0.0, 0.0, 0.0, 0.0, 0.0, 0.0, 0.0, 0.0, 0.0, 0.0, 0.0, 0.0, 0.0, 0.0, 0.0, 0.0, 0.0, 0.0, 0.0, 0.0, 0.0, 0.0, 0.0, 0.0, 0.0, 0.0, 0.0, 0.0, 0.0, 0.0, 0.0, 0.0, 0.0, 0.0, 0.0, 0.0, 0.0, 0.0, 0.0, 0.0, 0.0, 0.0, 0.0, 0.0, 0.0, 0.0, 0.0, 0.0, 0.0, 0.0, 0.0, 0.0, 0.0, 0.0, 0.0, 0.0, 0.0, 0.0, 0.0, 0.0, 0.0, 0.0, 0.0, 0.0, 0.0, 0.0, 0.0, 0.0, 0.0, 0.0, 0.0, 0.0, 0.0, 0.0, 0.0, 0.0, 0.0, 0.0, 0.0, 0.0, 0.0, 0.0, 0.0, 0.0, 0.0, 0.0, 0.0, 0.0, 0.0, 0.0, 0.0, 0.0, 0.0, 0.0, 0.0, 0.0, 0.0, 0.0, 0.0, 0.0, 0.0, 0.0, 0.0, 0.0, 0.0, 0.0, 0.0, 0.0, 0.0, 0.0, 0.0, 0.0, 0.0, 0.0, 0.0, 0.0, 0.0, 0.0, 0.0, 0.0, 0.0, 0.0, 0.0, 0.0, 0.0, 0.0, 0.0, 0.0, 0.0, 0.0, 0.0, 0.0, 0.0, 0.0, 0.0, 0.0, 0.0, 0.0, 0.0, 0.0, 0.0, 0.0, 0.0, 0.0, 0.0, 0.0, 0.0, 0.0, 0.0, 0.0, 0.0, 0.0, 0.0, 0.0, 0.0, 0.0, 0.0, 0.0, 0.0, 0.0, 0.0, 0.0, 0.0, 0.0, 0.0, 0.0, 0.0, 0.0, 0.0, 0.0, 0.0, 0.0, 0.0, 0.0, 0.0, 0.0, 0.0, 0.0, 0.0, 0.0, 0.0, 0.0, 0.0, 0.0, 0.0, 0.0, 0.0, 0.0, 0.0, 0.0, 0.0, 0.0, 0.0, 0.0, 0.0, 0.0, 0.0, 0.0, 0.0, 0.0, 0.0, 0.0, 0.0, 0.0, 0.0, 0.0, 0.0, 0.0, 0.0, 0.0, 0.0, 0.0, 0.0, 0.0, 0.0, 0.0, 0.0, 0.0, 0.0, 0.0, 0.0, 0.0, 0.0, 0.0, 0.0, 0.0, 0.0, 0.0, 0.0, 0.0, 0.0, 0.0, 0.0, 0.0, 0.0, 0.0, 0.0, 0.0, 0.0, 0.0, 0.0, 0.0, 0.0, 0.0, 0.0, 0.0, 0.0, 0.0, 0.0, 0.0, 0.0, 0.0, 0.0, 0.0, 0.0, 0.0, 0.0, 0.0, 0.0, 0.0, 0.0, 0.0, 0.0, 0.0, 0.0, 0.0, 0.0, 0.0, 0.0, 0.0, 0.0, 0.0, 0.0, 0.0, 0.0, 0.0, 0.0, 0.0, 0.0, 0.0, 0.0, 0.0, 0.0, 0.0, 0.0, 0.0, 0.0, 0.0, 0.0, 0.0, 0.0, 0.0, 0.0, 0.0, 0.0, 0.0, 0.0, 0.0, 0.0, 0.0, 0.0, 0.0, 0.0, 0.0, 0.0, 0.0, 0.0, 0.0, 0.0, 0.0, 0.0, 0.0, 0.0, 0.0, 0.0, 0.0, 0.0, 0.0, 0.0, 0.0, 0.0, 0.0, 0.0, 0.0, 0.0, 0.0, 0.0, 0.0, 0.0, 0.0, 0.0, 0.0, 0.0, 0.0, 0.0, 0.0, 0.0, 0.0, 0.0, 0.0, 0.0, 0.0, 0.0, 0.0, 0.0, 0.0, 0.0, 0.0, 0.0, 0.0, 0.0, 0.0, 0.0, 0.0, 0.0, 0.0, 0.0, 0.0, 0.0, 0.0, 0.0, 0.0, 0.0, 0.0, 0.0, 0.0, 0.0, 0.0, 0.0, 0.0, 0.0, 0.0, 0.0, 0.0, 0.0, 0.0, 0.0, 0.0, 0.0, 0.0, 0.0, 0.0, 0.0, 0.0, 0.0, 0.0, 0.0, 0.0, 0.0, 0.0, 0.0, 0.4744, 0.03945, 0.4715, 0.03906, 0.4702, 0.03889, 0.467, 0.0386, 0.4656, 0.03848, 0.4623, 0.0383, 0.4608, 0.03823, 0.4593, 0.0382, 0.4576, 0.03817, 0.4559, 0.03814, 0.4043, 0.03814, 0.396, 0.03814, 0.396, 0.25, 0.625, 0.25, 0.6002, 0.2213, 0.625, 0.2138, 0.625, 0.09093, 0.4874, 0.09093, 0.4874, 0.09089, 0.4874, 0.045, 0.4873, 0.04475, 0.4873, 0.04463, 0.4871, 0.04425, 0.487, 0.04393, 0.4862, 0.0432, 0.4859, 0.04288, 0.4845, 0.04219, 0.484, 0.04189, 0.4822, 0.04125, 0.4814, 0.04097, 0.4792, 0.0404, 0.4782, 0.04015, 0.4756, 0.03967, 0.625, 0.25, 0.625, 0.2138, 0.6002, 0.2213, 0.4874, 0.5, 0.4874, 0.5, 0.4874, 0.5, 0.4874, 0.25, 0.4874, 0.25, 0.625, 0.25, 0.625, 0.25, 0.396, 0.25, 0.396, 0.5, 0.875, 0.5362, 0.875, 0.5, 0.875, 0.5, 0.875, 0.5837, 0.875, 0.6591, 0.875, 0.6591, 0.375, 0.0, 0.625, 0.0, 0.625, 0.25, 0.375, 0.25, 0.375, 0.2504, 0.375, 0.25, 0.625, 0.25, 0.625, 0.5, 0.625, 0.5, 0.625, 0.2504, 0.375, 0.2504, 0.375, 0.2504, 0.375, 0.5, 0.375, 0.5, 0.375, 0.5, 0.375, 0.5, 0.375, 0.2504, 0.375, 0.2504, 0.375, 0.5, 0.625, 0.51, 0.625, 0.5, 0.625, 0.5, 0.625, 0.75, 0.625, 0.75, 0.625, 0.7305, 0.625, 0.7305, 0.625, 0.7007, 0.625, 0.5495, 0.625, 0.5493, 0.625, 0.51, 0.4722, 0.5196, 0.4765, 0.525, 0.47, 0.5331, 0.4657, 0.5385, 0.4527, 0.5385, 0.444, 0.5385, 0.4375, 0.5304, 0.4332, 0.525, 0.4397, 0.5169, 0.4413, 0.515, 0.4413, 0.5342, 0.4683, 0.5342, 0.4683, 0.5148, 0.4683, 0.5148, 0.4414, 0.5148, 0.444, 0.5115, 0.457, 0.5115, 0.4657, 0.5115, 0.5417, 0.7348, 0.5417, 0.7335, 0.5431, 0.7331, 0.5388, 0.7385, 0.5258, 0.7385, 0.5212, 0.7385, 0.5212, 0.7348, 0.5146, 0.7305, 0.5107, 0.7305, 0.5107, 0.7304, 0.5063, 0.725, 0.5128, 0.7169, 0.5146, 0.7171, 0.5146, 0.7154, 0.5146, 0.7171, 0.5128, 0.7169, 0.5171, 0.7115, 0.5301, 0.7115, 0.5388, 0.7115, 0.5453, 0.7196, 0.5496, 0.725, 0.5431, 0.7331, 0.5417, 0.7335, 0.5417, 0.7154, 0.4941, 0.7, 0.4941, 0.7, 0.4941, 0.7006, 0.4941, 0.7007, 0.4941, 0.7305, 0.4941, 0.7305, 0.4941, 0.75, 0.4102, 0.75, 0.4107, 0.75, 0.4112, 0.7499, 0.4116, 0.7499, 0.412, 0.7498, 0.413, 0.7497, 0.4134, 0.7496, 0.4143, 0.7493, 0.4147, 0.7491, 0.4155, 0.7488, 0.4158, 0.7486, 0.4166, 0.7481, 0.4169, 0.7479, 0.4175, 0.7473, 0.4177, 0.7471, 0.4182, 0.7465, 0.4184, 0.7462, 0.4188, 0.7455, 0.4189, 0.7452, 0.4191, 0.7445, 0.4191, 0.7442, 0.4192, 0.7439, 0.4192, 0.7437, 0.4192, 0.7435, 0.4192, 0.7, 0.4192, 0.7, 0.4586, 0.7, 0.625, 0.75, 0.625, 0.75, 0.625, 1.0, 0.375, 1.0, 0.375, 0.9996, 0.3931, 0.9996, 0.3931, 0.9937, 0.3931, 0.9571, 0.3931, 0.9163, 0.4102, 0.9163, 0.4102, 0.75, 0.4941, 0.75, 0.4941, 0.9996, 0.5212, 0.9996, 0.5212, 0.9996, 0.5212, 0.9322, 0.5212, 0.9163, 0.5979, 0.9163, 0.5979, 0.9996, 0.625, 0.9996, 0.625, 0.75, 0.5212, 0.9322, 0.5212, 0.9996, 0.5212, 0.9996, 0.4941, 0.9996, 0.4941, 0.75, 0.5032, 0.75, 0.5032, 0.9163, 0.5195, 0.9163, 0.5198, 0.9309, 0.5212, 0.9163, 0.5212, 0.9322, 0.5198, 0.9309, 0.5195, 0.9163, 0.6197, 0.75, 0.625, 0.75, 0.625, 0.75, 0.6212, 0.8199, 0.6212, 0.8199, 0.625, 0.75, 0.625, 0.9996, 0.5979, 0.9996, 0.5979, 0.9163, 0.616, 0.9163, 0.616, 0.75, 0.6197, 0.75, 0.3895, 0.75, 0.3931, 0.75, 0.3901, 0.7907, 0.3931, 0.9163, 0.3931, 0.9163, 0.392, 0.9214, 0.392, 0.9214, 0.393, 0.9938, 0.3931, 0.9937, 0.3931, 0.9996, 0.375, 0.9996, 0.375, 0.75, 0.3895, 0.75, 0.3901, 0.7907, 0.3931, 0.75, 0.3931, 0.9163, 0.392, 0.9214, 0.392, 0.9214, 0.3931, 0.9163, 0.3931, 0.9571, 0.3925, 0.9585, 0.3931, 0.9571, 0.3931, 0.9937, 0.393, 0.9938, 0.3925, 0.9585, 0.125, 0.75, 0.125, 0.5, 0.1254, 0.5, 0.1254, 0.75, 0.625, 0.5, 0.875, 0.5, 0.875, 0.75, 0.625, 0.75, 0.375, 0.25, 0.375, 0.0, 0.375, 0.0, 0.375, 0.25, 0.625, 0.5, 0.625, 0.5, 0.375, 0.5, 0.375, 0.25, 0.375, 0.25, 0.375, 0.2987, 0.375, 0.2987, 0.375, 0.5, 0.625, 0.5494, 0.625, 0.75, 0.375, 0.75, 0.375, 0.5, 0.625, 0.5, 0.625, 0.5, 0.625, 0.5, 0.375, 1.0, 0.375, 1.0, 0.375, 0.75, 0.625, 0.75, 0.625, 0.9513, 0.5763, 0.9513, 0.375, 0.9513, 0.125, 0.5, 0.375, 0.5, 0.375, 0.75, 0.125, 0.75, 0.625, 0.75, 0.625, 0.5494, 0.8263, 0.5494, 0.8263, 0.75, 0.0, 0.0, 0.0, 0.0, 0.0, 0.0, 0.0, 0.0, 0.0, 0.0, 0.0, 0.0, 0.0, 0.0, 0.0, 0.0, 0.0, 0.0, 0.0, 0.0, 0.0, 0.0, 0.0, 0.0, 0.0, 0.0, 0.0, 0.0, 0.0, 0.0, 0.0, 0.0, 0.0, 0.0, 0.0, 0.0, 0.0, 0.0, 0.0, 0.0, 0.0, 0.0, 0.0, 0.0, 0.0, 0.0, 0.0, 0.0, 0.0, 0.0, 0.0, 0.0, 0.0, 0.0, 0.0, 0.0, 0.0, 0.0, 0.0, 0.0, 0.0, 0.0, 0.0, 0.0, 0.0, 0.0, 0.0, 0.0, 0.0, 0.0, 0.0, 0.0, 0.0, 0.0, 0.0, 0.0, 0.0, 0.0, 0.0, 0.0, 0.0, 0.0, 0.0, 0.0, 0.0, 0.0, 0.0, 0.0, 0.0, 0.0, 0.0, 0.0, 0.0, 0.0, 0.0, 0.0, 0.0, 0.0, 0.0, 0.0, 0.0, 0.0, 0.0, 0.0, 0.0, 0.0, 0.0, 0.0, 0.0, 0.0, 0.0, 0.0, 0.0, 0.0, 0.0, 0.0, 0.0, 0.0, 0.0, 0.0, 0.0, 0.0, 0.0, 0.0, 0.0, 0.0, 0.0, 0.0, 0.0, 0.0, 0.0, 0.0, 0.0, 0.0, 0.0, 0.0, 0.0, 0.0, 0.0, 0.0, 0.0, 0.0, 0.0, 0.0, 0.0, 0.0, 0.0, 0.0, 0.0, 0.0, 0.0, 0.0, 0.0, 0.0, 0.0, 0.0, 0.0, 0.0, 0.0, 0.0, 0.0, 0.0, 0.0, 0.0, 0.0, 0.0, 0.0, 0.0, 0.0, 0.0, 0.0, 0.0, 0.0, 0.0, 0.0, 0.0, 0.0, 0.0, 0.0, 0.0, 0.0, 0.0, 0.0, 0.0, 0.0, 0.0, 0.0, 0.0, 0.0, 0.0, 0.0, 0.0, 0.0, 0.0, 0.0, 0.0, 0.0, 0.0, 0.0, 0.0, 0.0, 0.0, 0.0, 0.0, 0.0, 0.0, 0.0, 0.0, 0.0, 0.0, 0.0, 0.0, 0.0, 0.0, 0.0, 0.0, 0.0, 0.0, 0.0, 0.0, 0.0, 0.0, 0.0, 0.0, 0.0, 0.0, 0.0, 0.0, 0.0, 0.0, 0.0, 0.0, 0.0, 0.0, 0.0, 0.0, 0.0, 0.0, 0.0, 0.0, 0.0, 0.0, 0.0, 0.0, 0.0, 0.0, 0.0, 0.0, 0.0, 0.0, 0.0, 0.0, 0.0, 0.0, 0.0, 0.0, 0.0, 0.0, 0.0, 0.0, 0.0, 0.0, 0.0, 0.0, 0.0, 0.0, 0.0, 0.0, 0.0, 0.0, 0.0, 0.0, 0.0, 0.0, 0.0, 0.0, 0.0, 0.0, 0.0, 0.0, 0.0, 0.0, 0.0, 0.0, 0.0, 0.0, 0.0, 0.0, 0.0, 0.0, 0.0, 0.0, 0.0, 0.0, 0.0, 0.0, 0.0, 0.0, 0.0, 0.0, 0.0, 0.0, 0.0, 0.0, 0.0, 0.0, 0.0, 0.0, 0.0, 0.0, 0.0, 0.0, 0.0, 0.0, 0.0, 0.0, 0.0, 0.0, 0.0, 0.0, 0.0, 0.0, 0.0, 0.0, 0.0, 0.0, 0.0, 0.0, 0.0, 0.0, 0.0, 0.0, 0.0, 0.0, 0.0, 0.0, 0.0, 0.0, 0.0, 0.0, 0.0, 0.0, 0.0, 0.0, 0.0, 0.0, 0.0, 0.0, 0.0, 0.0, 0.0, 0.0, 0.0, 0.0, 0.0, 0.0, 0.0, 0.0, 0.0, 0.0, 0.0, 0.0, 0.0, 0.0, 0.0, 0.0, 0.0, 0.0, 0.0, 0.0, 0.0, 0.0, 0.0, 0.0, 0.0, 0.0, 0.0, 0.0, 0.0, 0.0, 0.0, 0.0, 0.0, 0.0, 0.0, 0.0, 0.0, 0.0, 0.0, 0.0, 0.0, 0.0, 0.0, 0.0, 0.0, 0.0, 0.0, 0.0, 0.0, 0.0, 0.0, 0.0, 0.0, 0.0, 0.0, 0.0, 0.0, 0.0, 0.0, 0.0, 0.0, 0.0, 0.0, 0.0, 0.0, 0.0, 0.0, 0.0, 0.0, 0.0, 0.0, 0.0, 0.0, 0.0, 0.0, 0.0, 0.0, 0.0, 0.0, 0.0, 0.0, 0.0, 0.0, 0.0, 0.0, 0.0, 0.0, 0.0, 0.0, 0.0, 0.0, 0.0, 0.0, 0.0, 0.0, 0.0, 0.0, 0.0, 0.0, 0.0, 0.0, 0.0, 0.0, 0.0, 0.0, 0.0, 0.0, 0.0, 0.0, 0.0, 0.0, 0.0, 0.0, 0.0, 0.0, 0.0, 0.0, 0.0, 0.0, 0.0, 0.0, 0.0, 0.0, 0.0, 0.0, 0.0, 0.0, 0.0, 0.0, 0.0, 0.0, 0.0, 0.0, 0.0, 0.0, 0.0, 0.0, 0.0, 0.0, 0.0, 0.0, 0.0, 0.0, 0.0, 0.0, 0.0, 0.0, 0.0, 0.0, 0.0, 0.0, 0.0, 0.0, 0.0, 0.0, 0.0, 0.0, 0.0, 0.0, 0.0, 0.0, 0.0, 0.0, 0.0, 0.0, 0.0, 0.0, 0.0, 0.0, 0.0, 0.0, 0.0, 0.0, 0.0, 0.0, 0.0, 0.0, 0.0, 0.0, 0.0, 0.0, 0.0, 0.0, 0.0, 0.0, 0.0, 0.0, 0.0, 0.0, 0.0, 0.0, 0.0, 0.0, 0.0, 0.0, 0.0, 0.0, 0.0, 0.0, 0.0, 0.0, 0.0, 0.0, 0.0, 0.0, 0.0, 0.0, 0.0, 0.0, 0.0, 0.0, 0.0, 0.0, 0.0, 0.0, 0.0, 0.0, 0.0, 0.0, 0.0, 0.0, 0.0, 0.0, 0.0, 0.0, 0.0, 0.0, 0.0, 0.0, 0.0, 0.0, 0.0, 0.0, 0.0, 0.0, 0.0, 0.0, 0.0, 0.0, 0.0, 0.0, 0.0, 0.0, 0.0, 0.0, 0.0, 0.0, 0.0, 0.0, 0.0, 0.375, 0.02418, 0.625, 0.02418, 0.625, 0.04507, 0.375, 0.04507, 0.625, 0.75, 0.625, 0.75, 0.625, 0.7414, 0.6249, 0.739, 0.6246, 0.7366, 0.624, 0.7344, 0.6233, 0.7323, 0.6224, 0.7304, 0.6213, 0.7288, 0.6201, 0.7275, 0.6188, 0.7266, 0.6174, 0.726, 0.616, 0.7258, 0.3931, 0.7258, 0.375, 0.7258, 0.375, 0.7049, 0.625, 0.7049, 0.625, 0.7667, 0.625, 0.75, 0.625, 0.75, 0.625, 0.9513, 0.625, 0.9513, 0.375, 0.7258, 0.1737, 0.7258, 0.1737, 0.7258, 0.125, 0.7258, 0.125, 0.7258, 0.125, 0.7049, 0.375, 0.7049, 0.875, 0.7049, 0.875, 0.7258, 0.8263, 0.7258, 0.8263, 0.75, 0.625, 0.75, 0.625, 0.7049, 0.5995, 0.2755, 0.5995, 0.4745, 0.4005, 0.4745, 0.4005, 0.2755])
_uv.active_render = True
_uv = me_main.uv_layers.new(name='UVマップ')
_uv.uv.foreach_set('vector', [0.0, 0.0, 0.0, 0.0, 0.0, 0.0, 0.0, 0.0, 0.0, 0.0, 0.0, 0.0, 0.0, 0.0, 0.0, 0.0, 0.0, 0.0, 0.0, 0.0, 0.0, 0.0, 0.0, 0.0, 0.0, 0.0, 0.0, 0.0, 0.0, 0.0, 0.0, 0.0, 0.0, 0.0, 0.0, 0.0, 0.0, 0.0, 0.0, 0.0, 0.0, 0.0, 0.0, 0.0, 0.0, 0.0, 0.0, 0.0, 0.0, 0.0, 0.0, 0.0, 0.0, 0.0, 0.0, 0.0, 0.0, 0.0, 0.0, 0.0, 0.0, 0.0, 0.0, 0.0, 0.0, 0.0, 0.0, 0.0, 0.0, 0.0, 0.0, 0.0, 0.0, 0.0, 0.0, 0.0, 0.0, 0.0, 0.0, 0.0, 0.0, 0.0, 0.0, 0.0, 0.0, 0.0, 0.0, 0.0, 0.0, 0.0, 0.0, 0.0, 0.0, 0.0, 0.0, 0.0, 0.0, 0.0, 0.0, 0.0, 0.0, 0.0, 0.0, 0.0, 0.0, 0.0, 0.0, 0.0, 0.0, 0.0, 0.0, 0.0, 0.0, 0.0, 0.0, 0.0, 0.0, 0.0, 0.0, 0.0, 0.0, 0.0, 0.0, 0.0, 0.0, 0.0, 0.0, 0.0, 0.0, 0.0, 0.0, 0.0, 0.0, 0.0, 0.0, 0.0, 0.0, 0.0, 0.0, 0.0, 0.0, 0.0, 0.0, 0.0, 0.0, 0.0, 0.0, 0.0, 0.0, 0.0, 0.0, 0.0, 0.0, 0.0, 0.0, 0.0, 0.0, 0.0, 0.0, 0.0, 0.0, 0.0, 0.0, 0.0, 0.0, 0.0, 0.0, 0.0, 0.0, 0.0, 0.0, 0.0, 0.0, 0.0, 0.0, 0.0, 0.0, 0.0, 0.0, 0.0, 0.0, 0.0, 0.0, 0.0, 0.0, 0.0, 0.0, 0.0, 0.0, 0.0, 0.0, 0.0, 0.0, 0.0, 0.0, 0.0, 0.0, 0.0, 0.0, 0.0, 0.0, 0.0, 0.0, 0.0, 0.0, 0.0, 0.0, 0.0, 0.0, 0.0, 0.0, 0.0, 0.0, 0.0, 0.0, 0.0, 0.0, 0.0, 0.0, 0.0, 0.0, 0.0, 0.0, 0.0, 0.0, 0.0, 0.0, 0.0, 0.0, 0.0, 0.0, 0.0, 0.0, 0.0, 0.0, 0.0, 0.0, 0.0, 0.0, 0.0, 0.0, 0.0, 0.0, 0.0, 0.0, 0.0, 0.0, 0.0, 0.0, 0.0, 0.0, 0.0, 0.0, 0.0, 0.0, 0.0, 0.0, 0.0, 0.0, 0.0, 0.0, 0.0, 0.0, 0.0, 0.0, 0.0, 0.0, 0.0, 0.0, 0.0, 0.0, 0.0, 0.0, 0.0, 0.0, 0.0, 0.0, 0.0, 0.0, 0.0, 0.0, 0.0, 0.0, 0.0, 0.0, 0.0, 0.0, 0.0, 0.0, 0.0, 0.0, 0.0, 0.0, 0.0, 0.0, 0.0, 0.0, 0.0, 0.0, 0.0, 0.0, 0.0, 0.0, 0.0, 0.0, 0.0, 0.0, 0.0, 0.0, 0.0, 0.0, 0.0, 0.0, 0.0, 0.0, 0.0, 0.0, 0.0, 0.0, 0.0, 0.0, 0.0, 0.0, 0.0, 0.0, 0.0, 0.0, 0.0, 0.0, 0.0, 0.0, 0.0, 0.0, 0.0, 0.0, 0.0, 0.0, 0.0, 0.0, 0.0, 0.0, 0.0, 0.0, 0.0, 0.0, 0.0, 0.0, 0.0, 0.0, 0.0, 0.0, 0.0, 0.0, 0.0, 0.0, 0.0, 0.0, 0.0, 0.0, 0.0, 0.0, 0.0, 0.0, 0.0, 0.0, 0.0, 0.0, 0.0, 0.0, 0.0, 0.0, 0.0, 0.0, 0.0, 0.0, 0.0, 0.0, 0.0, 0.0, 0.0, 0.0, 0.0, 0.0, 0.0, 0.0, 0.0, 0.0, 0.0, 0.0, 0.0, 0.0, 0.0, 0.0, 0.0, 0.0, 0.0, 0.0, 0.0, 0.0, 0.0, 0.0, 0.0, 0.0, 0.0, 0.0, 0.0, 0.0, 0.0, 0.0, 0.0, 0.0, 0.0, 0.0, 0.0, 0.0, 0.0, 0.0, 0.0, 0.0, 0.0, 0.0, 0.0, 0.0, 0.0, 0.0, 0.0, 0.0, 0.0, 0.0, 0.0, 0.0, 0.0, 0.0, 0.0, 0.0, 0.0, 0.0, 0.0, 0.0, 0.0, 0.0, 0.0, 0.0, 0.0, 0.0, 0.0, 0.0, 0.0, 0.0, 0.0, 0.0, 0.0, 0.0, 0.0, 0.0, 0.0, 0.0, 0.0, 0.0, 0.0, 0.0, 0.0, 0.0, 0.0, 0.0, 0.0, 0.0, 0.0, 0.0, 0.0, 0.0, 0.0, 0.0, 0.0, 0.0, 0.0, 0.0, 0.0, 0.0, 0.0, 0.0, 0.0, 0.0, 0.0, 0.0, 0.0, 0.0, 0.0, 0.0, 0.0, 0.0, 0.0, 0.0, 0.0, 0.0, 0.0, 0.0, 0.0, 0.0, 0.0, 0.0, 0.0, 0.0, 0.0, 0.0, 0.0, 0.0, 0.0, 0.0, 0.0, 0.0, 0.0, 0.0, 0.0, 0.0, 0.0, 0.0, 0.0, 0.0, 0.0, 0.0, 0.0, 0.0, 0.0, 0.0, 0.0, 0.0, 0.0, 0.0, 0.0, 0.0, 0.0, 0.0, 0.0, 0.0, 0.0, 0.0, 0.0, 0.0, 0.0, 0.0, 0.0, 0.0, 0.0, 0.0, 0.0, 0.0, 0.0, 0.0, 0.0, 0.0, 0.0, 0.0, 0.0, 0.0, 0.0, 0.0, 0.0, 0.0, 0.0, 0.0, 0.0, 0.0, 0.0, 0.0, 0.0, 0.0, 0.0, 0.0, 0.0, 0.0, 0.0, 0.0, 0.0, 0.0, 0.0, 0.0, 0.0, 0.0, 0.0, 0.0, 0.0, 0.0, 0.0, 0.0, 0.0, 0.0, 0.0, 0.0, 0.0, 0.0, 0.0, 0.0, 0.0, 0.0, 0.0, 0.0, 0.0, 0.0, 0.0, 0.0, 0.0, 0.0, 0.0, 0.0, 0.0, 0.0, 0.0, 0.0, 0.0, 0.0, 0.0, 0.0, 0.0, 0.0, 0.0, 0.0, 0.0, 0.0, 0.0, 0.0, 0.0, 0.0, 0.0, 0.0, 0.0, 0.0, 0.0, 0.0, 0.0, 0.0, 0.0, 0.0, 0.0, 0.0, 0.0, 0.0, 0.0, 0.0, 0.0, 0.0, 0.0, 0.0, 0.0, 0.0, 0.0, 0.0, 0.0, 0.0, 0.0, 0.0, 0.0, 0.0, 0.0, 0.0, 0.0, 0.0, 0.0, 0.0, 0.0, 0.0, 0.0, 0.0, 0.0, 0.0, 0.0, 0.0, 0.0, 0.0, 0.0, 0.0, 0.0, 0.0, 0.0, 0.0, 0.0, 0.0, 0.0, 0.0, 0.0, 0.0, 0.0, 0.0, 0.0, 0.0, 0.0, 0.0, 0.0, 0.0, 0.0, 0.0, 0.0, 0.0, 0.0, 0.0, 0.0, 0.0, 0.0, 0.0, 0.0, 0.0, 0.0, 0.0, 0.0, 0.0, 0.0, 0.0, 0.0, 0.0, 0.0, 0.0, 0.0, 0.0, 0.0, 0.0, 0.0, 0.0, 0.0, 0.0, 0.0, 0.0, 0.0, 0.0, 0.0, 0.0, 0.0, 0.0, 0.0, 0.0, 0.0, 0.0, 0.0, 0.0, 0.0, 0.0, 0.0, 0.0, 0.0, 0.0, 0.0, 0.0, 0.0, 0.0, 0.0, 0.0, 0.0, 0.0, 0.0, 0.0, 0.0, 0.0, 0.0, 0.0, 0.0, 0.0, 0.0, 0.0, 0.0, 0.0, 0.0, 0.0, 0.0, 0.0, 0.0, 0.0, 0.0, 0.0, 0.0, 0.0, 0.0, 0.0, 0.0, 0.0, 0.0, 0.0, 0.0, 0.0, 0.0, 0.0, 0.0, 0.0, 0.0, 0.0, 0.0, 0.0, 0.0, 0.0, 0.0, 0.0, 0.0, 0.0, 0.0, 0.0, 0.0, 0.0, 0.0, 0.0, 0.0, 0.0, 0.0, 0.0, 0.0, 0.0, 0.0, 0.0, 0.0, 0.0, 0.0, 0.0, 0.0, 0.0, 0.0, 0.0, 0.0, 0.0, 0.0, 0.0, 0.0, 0.0, 0.0, 0.0, 0.0, 0.0, 0.0, 0.0, 0.0, 0.0, 0.0, 0.0, 0.0, 0.0, 0.0, 0.0, 0.0, 0.0, 0.0, 0.0, 0.0, 0.0, 0.0, 0.0, 0.0, 0.0, 0.0, 0.0, 0.0, 0.0, 0.0, 0.0, 0.0, 0.0, 0.0, 0.0, 0.0, 0.0, 0.0, 0.0, 0.0, 0.0, 0.0, 0.0, 0.0, 0.0, 0.0, 0.0, 0.0, 0.0, 0.0, 0.0, 0.0, 0.0, 0.0, 0.0, 0.0, 0.0, 0.0, 0.0, 0.0, 0.0, 0.0, 0.0, 0.0, 0.0, 0.0, 0.0, 0.0, 0.0, 0.0, 0.0, 0.0, 0.0, 0.0, 0.0, 0.0, 0.0, 0.0, 0.0, 0.0, 0.0, 0.0, 0.0, 0.0, 0.0, 0.0, 0.0, 0.0, 0.0, 0.0, 0.0, 0.0, 0.0, 0.0, 0.0, 0.0, 0.0, 0.0, 0.0, 0.0, 0.0, 0.0, 0.0, 0.0, 0.0, 0.0, 0.0, 0.0, 0.0, 0.0, 0.0, 0.0, 0.0, 0.0, 0.0, 0.0, 0.0, 0.0, 0.0, 0.0, 0.0, 0.0, 0.0, 0.0, 0.0, 0.0, 0.0, 0.0, 0.0, 0.0, 0.0, 0.0, 0.0, 0.0, 0.0, 0.0, 0.0, 0.0, 0.0, 0.0, 0.0, 0.0, 0.0, 0.0, 0.0, 0.0, 0.0, 0.0, 0.0, 0.0, 0.0, 0.0, 0.0, 0.0, 0.0, 0.0, 0.0, 0.0, 0.0, 0.0, 0.0, 0.0, 0.0, 0.0, 0.0, 0.0, 0.0, 0.0, 0.0, 0.0, 0.0, 0.0, 0.0, 0.0, 0.0, 0.0, 0.0, 0.0, 0.0, 0.0, 0.0, 0.0, 0.0, 0.0, 0.0, 0.0, 0.0, 0.0, 0.0, 0.0, 0.0, 0.0, 0.0, 0.0, 0.0, 0.0, 0.0, 0.0, 0.0, 0.0, 0.0, 0.0, 0.0, 0.0, 0.0, 0.0, 0.0, 0.0, 0.0, 0.0, 0.0, 0.0, 0.0, 0.0, 0.0, 0.0, 0.0, 0.0, 0.0, 0.0, 0.0, 0.0, 0.0, 0.0, 0.0, 0.0, 0.0, 0.0, 0.0, 0.0, 0.0, 0.0, 0.0, 0.0, 0.0, 0.0, 0.0, 0.0, 0.0, 0.0, 0.0, 0.0, 0.0, 0.0, 0.0, 0.0, 0.0, 0.0, 0.0, 0.0, 0.0, 0.0, 0.0, 0.0, 0.0, 0.0, 0.0, 0.0, 0.0, 0.0, 0.0, 0.0, 0.0, 0.0, 0.0, 0.0, 0.0, 0.0, 0.0, 0.0, 0.0, 0.0, 0.0, 0.0, 0.0, 0.0, 0.0, 0.0, 0.0, 0.0, 0.0, 0.0, 0.0, 0.0, 0.0, 0.0, 0.0, 0.0, 0.0, 0.0, 0.0, 0.0, 0.0, 0.0, 0.0, 0.0, 0.0, 0.0, 0.0, 0.0, 0.0, 0.0, 0.0, 0.0, 0.0, 0.0, 0.0, 0.0, 0.0, 0.0, 0.0, 0.0, 0.0, 0.0, 0.0, 0.0, 0.0, 0.0, 0.0, 0.0, 0.0, 0.0, 0.0, 0.0, 0.0, 0.0, 0.0, 0.0, 0.0, 0.0, 0.0, 0.0, 0.0, 0.0, 0.0, 0.0, 0.0, 0.0, 0.0, 0.0, 0.0, 0.0, 0.0, 0.0, 0.0, 0.0, 0.0, 0.0, 0.0, 0.0, 0.0, 0.0, 0.0, 0.0, 0.0, 0.0, 0.0, 0.0, 0.0, 0.0, 0.0, 0.0, 0.0, 0.0, 0.0, 0.0, 0.0, 0.0, 0.0, 0.0, 0.0, 0.0, 0.0, 0.0, 0.0, 0.0, 0.0, 0.0, 0.0, 0.0, 0.0, 0.0, 0.0, 0.0, 0.0, 0.0, 0.0, 0.0, 0.0, 0.0, 0.0, 0.0, 0.0, 0.0, 0.0, 0.0, 0.0, 0.0, 0.0, 0.0, 0.0, 0.0, 0.0, 0.0, 0.0, 0.0, 0.0, 0.0, 0.0, 0.0, 0.0, 0.0, 0.0, 0.0, 0.0, 0.0, 0.0, 0.0, 0.0, 0.0, 0.0, 0.0, 0.0, 0.0, 0.0, 0.0, 0.0, 0.0, 0.0, 0.0, 0.0, 0.0, 0.0, 0.0, 0.0, 0.0, 0.0, 0.0, 0.0, 0.0, 0.0, 0.0, 0.0, 0.0, 0.0, 0.0, 0.0, 0.0, 0.0, 0.0, 0.0, 0.0, 0.0, 0.0, 0.0, 0.0, 0.0, 0.0, 0.0, 0.0, 0.0, 0.0, 0.0, 0.0, 0.0, 0.0, 0.0, 0.0, 0.0, 0.0, 0.0, 0.0, 0.0, 0.0, 0.0, 0.0, 0.0, 0.0, 0.0, 0.0, 0.0, 0.0, 0.0, 0.0, 0.0, 0.0, 0.0, 0.0, 0.0, 0.0, 0.0, 0.0, 0.0, 0.0, 0.0, 0.0, 0.0, 0.0, 0.0, 0.0, 0.0, 0.0, 0.0, 0.0, 0.0, 0.0, 0.0, 0.0, 0.0, 0.0, 0.0, 0.0, 0.0, 0.0, 0.0, 0.0, 0.0, 0.0, 0.0, 0.0, 0.0, 0.0, 0.0, 0.0, 0.0, 0.0, 0.0, 0.0, 0.0, 0.0, 0.0, 0.0, 0.0, 0.0, 0.0, 0.0, 0.0, 0.0, 0.0, 0.0, 0.0, 0.0, 0.0, 0.0, 0.0, 0.0, 0.0, 0.0, 0.0, 0.0, 0.0, 0.0, 0.0, 0.0, 0.0, 0.0, 0.0, 0.0, 0.0, 0.0, 0.0, 0.0, 0.0, 0.0, 0.0, 0.0, 0.0, 0.0, 0.0, 0.0, 0.0, 0.0, 0.0, 0.0, 0.0, 0.0, 0.0, 0.0, 0.0, 0.0, 0.0, 0.0, 0.0, 0.0, 0.0, 0.0, 0.0, 0.0, 0.0, 0.0, 0.0, 0.0, 0.0, 0.0, 0.0, 0.0, 0.0, 0.0, 0.0, 0.0, 0.0, 0.0, 0.0, 0.0, 0.0, 0.0, 0.0, 0.0, 0.0, 0.0, 0.0, 0.0, 0.0, 0.0, 0.0, 0.0, 0.0, 0.0, 0.0, 0.0, 0.0, 0.0, 0.0, 0.0, 0.0, 0.0, 0.0, 0.0, 0.0, 0.0, 0.0, 0.0, 0.0, 0.0, 0.0, 0.0, 0.0, 0.0, 0.0, 0.0, 0.0, 0.0, 0.0, 0.0, 0.0, 0.0, 0.0, 0.0, 0.0, 0.0, 0.0, 0.0, 0.0, 0.0, 0.0, 0.0, 0.0, 0.0, 0.0, 0.0, 0.0, 0.0, 0.0, 0.0, 0.0, 0.0, 0.0, 0.0, 0.0, 0.0, 0.0, 0.0, 0.0, 0.0, 0.0, 0.0, 0.0, 0.0, 0.0, 0.0, 0.0, 0.0, 0.0, 0.0, 0.0, 0.0, 0.0, 0.0, 0.0, 0.0, 0.0, 0.0, 0.0, 0.0, 0.0, 0.0, 0.0, 0.0, 0.0, 0.0, 0.0, 0.0, 0.0, 0.0, 0.0, 0.0, 0.0, 0.0, 0.0, 0.0, 0.0, 0.0, 0.0, 0.0, 0.0, 0.0, 0.0, 0.0, 0.0, 0.0, 0.0, 0.0, 0.0, 0.0, 0.0, 0.0, 0.0, 0.0, 0.0, 0.0, 0.0, 0.0, 0.0, 0.0, 0.0, 0.0, 0.0, 0.0, 0.0, 0.0, 0.0, 0.0, 0.0, 0.0, 0.0, 0.0, 0.0, 0.0, 0.0, 0.0, 0.0, 0.0, 0.0, 0.0, 0.0, 0.0, 0.0, 0.0, 0.0, 0.0, 0.0, 0.0, 0.0, 0.0, 0.0, 0.0, 0.0, 0.0, 0.0, 0.0, 0.0, 0.0, 0.0, 0.0, 0.0, 0.0, 0.0, 0.0, 0.0, 0.0, 0.0, 0.0, 0.0, 0.0, 0.0, 0.0, 0.0, 0.0, 0.0, 0.0, 0.0, 0.0, 0.0, 0.0, 0.0, 0.0, 0.0, 0.0, 0.0, 0.0, 0.0, 0.0, 0.0, 0.0, 0.0, 0.0, 0.0, 0.0, 0.0, 0.0, 0.0, 0.0, 0.0, 0.0, 0.0, 0.0, 0.0, 0.0, 0.0, 0.0, 0.0, 0.0, 0.0, 0.0, 0.0, 0.0, 0.0, 0.0, 0.0, 0.0, 0.0, 0.0, 0.0, 0.0, 0.0, 0.0, 0.0, 0.0, 0.0, 0.0, 0.0, 0.0, 0.0, 0.0, 0.0, 0.0, 0.0, 0.0, 0.0, 0.0, 0.0, 0.0, 0.0, 0.0, 0.0, 0.0, 0.0, 0.0, 0.0, 0.0, 0.0, 0.0, 0.0, 0.0, 0.0, 0.0, 0.0, 0.0, 0.0, 0.0, 0.0, 0.0, 0.0, 0.0, 0.0, 0.0, 0.0, 0.0, 0.0, 0.0, 0.0, 0.0, 0.0, 0.0, 0.0, 0.0, 0.0, 0.0, 0.0, 0.0, 0.0, 0.0, 0.0, 0.0, 0.0, 0.0, 0.0, 0.0, 0.0, 0.0, 0.0, 0.0, 0.0, 0.0, 0.0, 0.0, 0.0, 0.0, 0.0, 0.0, 0.0, 0.0, 0.0, 0.0, 0.0, 0.0, 0.0, 0.0, 0.0, 0.0, 0.0, 0.0, 0.0, 0.0, 0.0, 0.0, 0.0, 0.0, 0.0, 0.0, 0.0, 0.0, 0.0, 0.0, 0.0, 0.0, 0.0, 0.0, 0.0, 0.0, 0.0, 0.0, 0.0, 0.0, 0.0, 0.0, 0.0, 0.0, 0.0, 0.0, 0.0, 0.0, 0.0, 0.0, 0.0, 0.0, 0.0, 0.0, 0.0, 0.0, 0.0, 0.0, 0.0, 0.0, 0.0, 0.0, 0.0, 0.0, 0.0, 0.0, 0.0, 0.0, 0.0, 0.0, 0.0, 0.0, 0.0, 0.0, 0.0, 0.0, 0.0, 0.0, 0.0, 0.0, 0.0, 0.0, 0.0, 0.0, 0.0, 0.0, 0.0, 0.0, 0.0, 0.0, 0.0, 0.0, 0.0, 0.0, 0.0, 0.0, 0.0, 0.0, 0.0, 0.0, 0.0, 0.0, 0.0, 0.0, 0.0, 0.0, 0.0, 0.0, 0.0, 0.0, 0.0, 0.0, 0.0, 0.0, 0.0, 0.0, 0.0, 0.0, 0.0, 0.0, 0.0, 0.0, 0.0, 0.0, 0.0, 0.0, 0.0, 0.0, 0.0, 0.0, 0.0, 0.0, 0.0, 0.0, 0.0, 0.0, 0.0, 0.0, 0.0, 0.0, 0.0, 0.0, 0.0, 0.0, 0.0, 0.0, 0.0, 0.0, 0.0, 0.0, 0.0, 0.0, 0.0, 0.0, 0.0, 0.0, 0.0, 0.0, 0.0, 0.0, 0.0, 0.0, 0.0, 0.0, 0.0, 0.0, 0.0, 0.0, 0.0, 0.0, 0.0, 0.0, 0.0, 0.0, 0.0, 0.0, 0.0, 0.0, 0.0, 0.0, 0.0, 0.0, 0.0, 0.0, 0.0, 0.0, 0.0, 0.0, 0.0, 0.0, 0.0, 0.0, 0.0, 0.0, 0.0, 0.0, 0.0, 0.0, 0.0, 0.0, 0.0, 0.0, 0.0, 0.0, 0.0, 0.0, 0.0, 0.0, 0.0, 0.0, 0.0, 0.0, 0.0, 0.0, 0.0, 0.0, 0.0, 0.0, 0.0, 0.0, 0.0, 0.0, 0.0, 0.0, 0.0, 0.0, 0.0, 0.0, 0.0, 0.0, 0.0, 0.0, 0.0, 0.0, 0.0, 0.0, 0.0, 0.0, 0.0, 0.0, 0.0, 0.0, 0.0, 0.0, 0.0, 0.0, 0.0, 0.0, 0.0, 0.0, 0.0, 0.0, 0.0, 0.0, 0.0, 0.0, 0.0, 0.0, 0.0, 0.0, 0.0, 0.0, 0.0, 0.0, 0.0, 0.0, 0.0, 0.0, 0.0, 0.0, 0.0, 0.0, 0.0, 0.0, 0.0, 0.0, 0.0, 0.0, 0.0, 0.0, 0.0, 0.0, 0.0, 0.0, 0.0, 0.0, 0.0, 0.0, 0.0, 0.0, 0.0, 0.0, 0.0, 0.0, 0.0, 0.0, 0.0, 0.0, 0.0, 0.0, 0.0, 0.0, 0.0, 0.0, 0.0, 0.0, 0.0, 0.0, 0.0, 0.0, 0.0, 0.0, 0.0, 0.0, 0.0, 0.0, 0.0, 0.0, 0.0, 0.0, 0.0, 0.0, 0.0, 0.0, 0.0, 0.0, 0.0, 0.0, 0.0, 0.0, 0.0, 0.0, 0.0, 0.0, 0.0, 0.0, 0.0, 0.0, 0.0, 0.0, 0.0, 0.0, 0.0, 0.0, 0.0, 0.0, 0.0, 0.0, 0.0, 0.0, 0.0, 0.0, 0.0, 0.0, 0.0, 0.0, 0.0, 0.0, 0.0, 0.0, 0.0, 0.0, 0.0, 0.0, 0.0, 0.0, 0.0, 0.0, 0.0, 0.0, 0.0, 0.0, 0.0, 0.0, 0.0, 0.0, 0.0, 0.0, 0.0, 0.0, 0.0, 0.0, 0.0, 0.0, 0.0, 0.0, 0.0, 0.0, 0.0, 0.0, 0.0, 0.0, 0.0, 0.0, 0.0, 0.0, 0.0, 0.0, 0.0, 0.0, 0.0, 0.0, 0.0, 0.0, 0.0, 0.0, 0.0, 0.0, 0.0, 0.0, 0.0, 0.0, 0.0, 0.0, 0.0, 0.0, 0.0, 0.0, 0.0, 0.0, 0.0, 0.0, 0.0, 0.0, 0.0, 0.0, 0.0, 0.0, 0.0, 0.0, 0.0, 0.0, 0.0, 0.0, 0.0, 0.0, 0.0, 0.0, 0.0, 0.0, 0.0, 0.0, 0.0, 0.0, 0.0, 0.0, 0.0, 0.0, 0.0, 0.0, 0.0, 0.0, 0.0, 0.0, 0.0, 0.0, 0.0, 0.0, 0.0, 0.0, 0.0, 0.0, 0.0, 0.0, 0.0, 0.0, 0.0, 0.0, 0.0, 0.0, 0.0, 0.0, 0.0, 0.0, 0.0, 0.0, 0.0, 0.0, 0.0, 0.0, 0.0, 0.0, 0.0, 0.0, 0.0, 0.0, 0.0, 0.0, 0.0, 0.0, 0.0, 0.0, 0.0, 0.0, 0.0, 0.0, 0.0, 0.0, 0.0, 0.0, 0.0, 0.0, 0.0, 0.0, 0.0, 0.0, 0.0, 0.0, 0.0, 0.0, 0.0, 0.0, 0.0, 0.0, 0.0, 0.0, 0.0, 0.0, 0.0, 0.0, 0.0, 0.0, 0.0, 0.0, 0.0, 0.0, 0.0, 0.0, 0.0, 0.0, 0.0, 0.0, 0.0, 0.0, 0.0, 0.0, 0.0, 0.0, 0.0, 0.0, 0.0, 0.0, 0.0, 0.0, 0.0, 0.0, 0.0, 0.0, 0.0, 0.0, 0.0, 0.0, 0.0, 0.0, 0.0, 0.0, 0.0, 0.0, 0.0, 0.0, 0.0, 0.0, 0.0, 0.0, 0.0, 0.0, 0.0, 0.0, 0.0, 0.0, 0.0, 0.0, 0.0, 0.0, 0.0, 0.0, 0.0, 0.0, 0.0, 0.0, 0.0, 0.0, 0.0, 0.0, 0.0, 0.0, 0.0, 0.0, 0.0, 0.0, 0.0, 0.0, 0.0, 0.0, 0.0, 0.0, 0.0, 0.0, 0.0, 0.0, 0.0, 0.0, 0.0, 0.0, 0.0, 0.0, 0.0, 0.0, 0.0, 0.0, 0.0, 0.0, 0.0, 0.0, 0.0, 0.0, 0.0, 0.0, 0.0, 0.0, 0.0, 0.0, 0.0, 0.0, 0.0, 0.0, 0.0, 0.0, 0.0, 0.0, 0.0, 0.0, 0.0, 0.0, 0.0, 0.0, 0.0, 0.0, 0.0, 0.0, 0.0, 0.0, 0.0, 0.0, 0.0, 0.0, 0.0, 0.0, 0.0, 0.0, 0.0, 0.0, 0.0, 0.0, 0.0, 0.0, 0.0, 0.0, 0.0, 0.0, 0.0, 0.0, 0.0, 0.0, 0.0, 0.0, 0.0, 0.0, 0.0, 0.0, 0.0, 0.0, 0.0, 0.0, 0.0, 0.0, 0.0, 0.0, 0.0, 0.0, 0.0, 0.0, 0.0, 0.0, 0.0, 0.0, 0.0, 0.0, 0.0, 0.0, 0.0, 0.0, 0.0, 0.0, 0.0, 0.0, 0.0, 0.0, 0.0, 0.0, 0.0, 0.0, 0.0, 0.0, 0.0, 0.0, 0.0, 0.0, 0.0, 0.0, 0.0, 0.0, 0.0, 0.0, 0.0, 0.0, 0.0, 0.0, 0.0, 0.0, 0.0, 0.0, 0.0, 0.0, 0.0, 0.0, 0.0, 0.0, 0.0, 0.0, 0.0, 0.0, 0.0, 0.0, 0.0, 0.0, 0.0, 0.0, 0.0, 0.0, 0.0, 0.0, 0.0, 0.0, 0.0, 0.0, 0.0, 0.0, 0.0, 0.0, 0.0, 0.0, 0.0, 0.0, 0.0, 0.0, 0.0, 0.0, 0.0, 0.0, 0.0, 0.0, 0.0, 0.0, 0.0, 0.0, 0.0, 0.0, 0.0, 0.0, 0.0, 0.0, 0.0, 0.0, 0.0, 0.0, 0.0, 0.0, 0.0, 0.0, 0.0, 0.0, 0.0, 0.0, 0.0, 0.0, 0.0, 0.0, 0.0, 0.0, 0.0, 0.0, 0.0, 0.0, 0.0, 0.0, 0.0, 0.0, 0.0, 0.0, 0.0, 0.0, 0.0, 0.0, 0.0, 0.0, 0.0, 0.0, 0.0, 0.0, 0.0, 0.0, 0.0, 0.0, 0.0, 0.0, 0.0, 0.0, 0.0, 0.0, 0.0, 0.0, 0.0, 0.0, 0.0, 0.0, 0.0, 0.0, 0.0, 0.0, 0.0, 0.0, 0.0, 0.0, 0.0, 0.0, 0.0, 0.0, 0.0, 0.0, 0.0, 0.0, 0.0, 0.0, 0.0, 0.0, 0.0, 0.0, 0.0, 0.0, 0.0, 0.0, 0.0, 0.0, 0.0, 0.0, 0.0, 0.0, 0.0, 0.0, 0.0, 0.0, 0.0, 0.0, 0.0, 0.0, 0.0, 0.0, 0.0, 0.0, 0.0, 0.0, 0.0, 0.0, 0.0, 0.0, 0.0, 0.0, 0.0, 0.0, 0.0, 0.0, 0.0, 0.0, 0.0, 0.0, 0.0, 0.0, 0.0, 0.0, 0.0, 0.0, 0.0, 0.0, 0.0, 0.0, 0.0, 0.0, 0.0, 0.0, 0.0, 0.0, 0.0, 0.0, 0.0, 0.0, 0.0, 0.0, 0.0, 0.0, 0.0, 0.0, 0.0, 0.0, 0.0, 0.0, 0.0, 0.0, 0.0, 0.0, 0.0, 0.0, 0.0, 0.0, 0.0, 0.0, 0.0, 0.0, 0.0, 0.0, 0.0, 0.0, 0.0, 0.0, 0.0, 0.0, 0.0, 0.0, 0.0, 0.0, 0.0, 0.0, 0.0, 0.0, 0.0, 0.0, 0.0, 0.0, 0.0, 0.0, 0.0, 0.0, 0.0, 0.0, 0.0, 0.0, 0.0, 0.0, 0.0, 0.0, 0.0, 0.0, 0.0, 0.0, 0.0, 0.0, 0.0, 0.0, 0.0, 0.0, 0.0, 0.0, 0.0, 0.0, 0.0, 0.0, 0.0, 0.0, 0.0, 0.0, 0.0, 0.0, 0.0, 0.0, 0.0, 0.0, 0.0, 0.0, 0.0, 0.0, 0.0, 0.0, 0.0, 0.0, 0.0, 0.0, 0.0, 0.0, 0.0, 0.0, 0.0, 0.0, 0.0, 0.0, 0.0, 0.0, 0.0, 0.0, 0.0, 0.0, 0.0, 0.0, 0.0, 0.0, 0.0, 0.0, 0.0, 0.0, 0.0, 0.0, 0.0, 0.0, 0.0, 0.0, 0.0, 0.0, 0.0, 0.0, 0.0, 0.0, 0.0, 0.0, 0.0, 0.0, 0.0, 0.0, 0.0, 0.0, 0.0, 0.0, 0.0, 0.0, 0.0, 0.0, 0.0, 0.0, 0.0, 0.0, 0.0, 0.0, 0.0, 0.0, 0.0, 0.0, 0.0, 0.0, 0.0, 0.0, 0.0, 0.0, 0.0, 0.0, 0.0, 0.0, 0.0, 0.0, 0.0, 0.0, 0.0, 0.0, 0.0, 0.0, 0.0, 0.0, 0.0, 0.0, 0.0, 0.0, 0.0, 0.0, 0.0, 0.0, 0.0, 0.0, 0.0, 0.0, 0.0, 0.0, 0.0, 0.0, 0.0, 0.0, 0.0, 0.0, 0.0, 0.0, 0.0, 0.0, 0.0, 0.0, 0.0, 0.0, 0.0, 0.0, 0.0, 0.0, 0.0, 0.0, 0.0, 0.0, 0.0, 0.0, 0.0, 0.0, 0.0, 0.0, 0.0, 0.0, 0.0, 0.0, 0.0, 0.0, 0.0, 0.0, 0.0, 0.0, 0.0, 0.0, 0.0, 0.0, 0.0, 0.0, 0.0, 0.0, 0.0, 0.0, 0.0, 0.0, 0.0, 0.0, 0.0, 0.0, 0.0, 0.0, 0.0, 0.0, 0.0, 0.0, 0.0, 0.0, 0.0, 0.0, 0.0, 0.0, 0.0, 0.0, 0.0, 0.0, 0.0, 0.0, 0.0, 0.0, 0.0, 0.0, 0.0, 0.0, 0.0, 0.0, 0.0, 0.0, 0.0, 0.0, 0.0, 0.0, 0.0, 0.0, 0.0, 0.0, 0.0, 0.0, 0.0, 0.0, 0.0, 0.0, 0.0, 0.0, 0.0, 0.0, 0.0, 0.0, 0.0, 0.0, 0.0, 0.0, 0.0, 0.0, 0.0, 0.0, 0.0, 0.0, 0.0, 0.0, 0.0, 0.0, 0.0, 0.0, 0.0, 0.0, 0.0, 0.0, 0.0, 0.0, 0.0, 0.0, 0.0, 0.0, 0.0, 0.0, 0.0, 0.0, 0.0, 0.0, 0.0, 0.0, 0.0, 0.0, 0.0, 0.0, 0.0, 0.0, 0.0, 0.0, 0.0, 0.0, 0.0, 0.0, 0.0, 0.0, 0.0, 0.0, 0.0, 0.0, 0.0, 0.0, 0.0, 0.0, 0.0, 0.0, 0.0, 0.0, 0.0, 0.0, 0.0, 0.0, 0.0, 0.0, 0.0, 0.0, 0.0, 0.0, 0.0, 0.0, 0.0, 0.0, 0.0, 0.0, 0.0, 0.0, 0.0, 0.0, 0.0, 0.0, 0.0, 0.0, 0.0, 0.0, 0.0, 0.0, 0.0, 0.0, 0.0, 0.0, 0.0, 0.0, 0.0, 0.0, 0.0, 0.0, 0.0, 0.0, 0.0, 0.0, 0.0, 0.0, 0.0, 0.0, 0.0, 0.0, 0.0, 0.0, 0.0, 0.0, 0.0, 0.0, 0.0, 0.0, 0.0, 0.0, 0.0, 0.0, 0.0, 0.0, 0.0, 0.0, 0.0, 0.0, 0.0, 0.0, 0.0, 0.0, 0.0, 0.0, 0.0, 0.0, 0.0, 0.0, 0.0, 0.0, 0.0, 0.0, 0.0, 0.0, 0.0, 0.0, 0.0, 0.0, 0.0, 0.0, 0.0, 0.0, 0.0, 0.0, 0.0, 0.0, 0.0, 0.0, 0.0, 0.0, 0.0, 0.0, 0.0, 0.0, 0.0, 0.0, 0.0, 0.0, 0.0, 0.0, 0.0, 0.0, 0.0, 0.0, 0.0, 0.0, 0.0, 0.0, 0.0, 0.0, 0.0, 0.0, 0.0, 0.0, 0.0, 0.0, 0.0, 0.0, 0.0, 0.0, 0.0, 0.0, 0.0, 0.0, 0.0, 0.0, 0.0, 0.0, 0.0, 0.0, 0.0, 0.0, 0.0, 0.0, 0.0, 0.0, 0.0, 0.0, 0.0, 0.0, 0.0, 0.0, 0.0, 0.0, 0.0, 0.0, 0.0, 0.0, 0.0, 0.0, 0.0, 0.0, 0.0, 0.0, 0.0, 0.0, 0.0, 0.0, 0.0, 0.0, 0.0, 0.0, 0.0, 0.0, 0.0, 0.0, 0.0, 0.0, 0.0, 0.0, 0.0, 0.0, 0.0, 0.0, 0.0, 0.0, 0.0, 0.0, 0.0, 0.0, 0.0, 0.0, 0.0, 0.0, 0.0, 0.0, 0.0, 0.0, 0.0, 0.0, 0.0, 0.0, 0.0, 0.0, 0.0, 0.0, 0.0, 0.0, 0.0, 0.0, 0.0, 0.0, 0.0, 0.0, 0.0, 0.0, 0.0, 0.0, 0.0, 0.0, 0.0, 0.0, 0.0, 0.0, 0.0, 0.0, 0.0, 0.0, 0.0, 0.0, 0.0, 0.0, 0.0, 0.0, 0.0, 0.0, 0.0, 0.0, 0.0, 0.0, 0.0, 0.0, 0.0, 0.0, 0.0, 0.0, 0.0, 0.0, 0.0, 0.0, 0.0, 0.0, 0.0, 0.0, 0.0, 0.0, 0.0, 0.0, 0.0, 0.0, 0.0, 0.0, 0.0, 0.0, 0.0, 0.0, 0.0, 0.0, 0.0, 0.0, 0.0, 0.0, 0.0, 0.0, 0.0, 0.0, 0.0, 0.0, 0.0, 0.0, 0.0, 0.0, 0.0, 0.0, 0.625, 0.2987, 0.625, 0.5, 0.375, 0.5, 0.375, 0.5, 0.625, 0.5, 0.625, 0.439, 0.625, 0.2987, 0.375, 0.5, 0.625, 0.5, 0.625, 0.75, 0.375, 0.75, 0.5417, 0.75, 0.375, 0.75, 0.375, 0.75, 0.625, 0.75, 0.625, 0.9513, 0.5763, 0.9513, 0.5417, 0.9513, 0.375, 0.5, 0.375, 0.5, 0.375, 0.75, 0.375, 0.75, 0.375, 0.6708, 0.375, 0.5889, 0.375, 0.5479, 0.8263, 0.75, 0.625, 0.75, 0.625, 0.5, 0.8263, 0.5, 0.625, 0.2987, 0.625, 0.3312, 0.5884, 0.3312, 0.5831, 0.3312, 0.5762, 0.3312, 0.5676, 0.3312, 0.5577, 0.3312, 0.5474, 0.3312, 0.5378, 0.3312, 0.459, 0.3312, 0.4493, 0.3312, 0.439, 0.3312, 0.4292, 0.3312, 0.4206, 0.3312, 0.4136, 0.3312, 0.4084, 0.3312, 0.375, 0.3312, 0.375, 0.2987, 0.5864, 0.6493, 0.5812, 0.6631, 0.5738, 0.6759, 0.5645, 0.6873, 0.5534, 0.6971, 0.541, 0.705, 0.5274, 0.7108, 0.5131, 0.7143, 0.4984, 0.7155, 0.4837, 0.7143, 0.4693, 0.7108, 0.4558, 0.705, 0.4433, 0.6971, 0.4323, 0.6873, 0.4229, 0.6759, 0.4156, 0.6631, 0.4103, 0.6493, 0.4074, 0.6349, 0.4068, 0.6201, 0.4086, 0.6055, 0.4127, 0.5913, 0.419, 0.578, 0.4274, 0.5658, 0.4376, 0.5552, 0.4494, 0.5463, 0.4624, 0.5395, 0.4764, 0.5348, 0.491, 0.5324, 0.5058, 0.5324, 0.5203, 0.5348, 0.5343, 0.5395, 0.5474, 0.5463, 0.5592, 0.5552, 0.5694, 0.5658, 0.5778, 0.578, 0.5841, 0.5913, 0.5882, 0.6055, 0.59, 0.6201, 0.5894, 0.6349, 0.4359, 0.9513, 0.4359, 0.9188, 0.442, 0.9188, 0.4516, 0.9188, 0.4601, 0.9188, 0.5452, 0.9188, 0.5548, 0.9188, 0.5645, 0.9188, 0.5733, 0.9188, 0.5808, 0.9188, 0.5865, 0.9188, 0.5908, 0.9188, 0.625, 0.9188, 0.625, 0.9513, 0.1737, 0.5219, 0.1737, 0.5, 0.2062, 0.5, 0.2062, 0.5918, 0.2062, 0.5981, 0.2062, 0.6064, 0.2062, 0.616, 0.2062, 0.6264, 0.2062, 0.6366, 0.2062, 0.6456, 0.2062, 0.6529, 0.2062, 0.6946, 0.1737, 0.6946, 0.8263, 0.7335, 0.8263, 0.75, 0.7938, 0.75, 0.7938, 0.6517, 0.7938, 0.6447, 0.7938, 0.636, 0.7938, 0.6263, 0.7938, 0.6164, 0.7938, 0.6071, 0.7938, 0.5992, 0.7938, 0.5931, 0.7938, 0.5, 0.8263, 0.5, 0.625, 0.5, 0.625, 0.5, 0.375, 0.5, 0.375, 0.2987, 0.375, 0.2987, 0.375, 0.439, 0.375, 0.5, 0.5201, 0.5, 0.5277, 0.5, 0.538, 0.5, 0.5515, 0.5, 0.5681, 0.5, 0.5881, 0.5, 0.611, 0.5, 0.5641, 0.3312, 0.5284, 0.3312, 0.5284, 0.2987, 0.5641, 0.2987, 0.375, 0.5, 0.625, 0.5, 0.625, 0.75, 0.375, 0.75, 0.4583, 0.75, 0.4583, 0.9513, 0.375, 0.9513, 0.375, 0.75, 0.625, 0.75, 0.625, 0.75, 0.375, 0.5, 0.375, 0.75, 0.1737, 0.75, 0.1737, 0.5, 0.7938, 0.5554, 0.8263, 0.5554, 0.8263, 0.6024, 0.8091, 0.6024, 0.7938, 0.6024, 0.7938, 0.5738, 0.7938, 0.5692, 0.7938, 0.5619, 0.625, 0.6745, 0.625, 0.75, 0.625, 0.75, 0.625, 0.5, 0.625, 0.5, 0.625, 0.5072, 0.625, 0.5219, 0.625, 0.5339, 0.625, 0.5432, 0.625, 0.571, 0.625, 0.5833, 0.625, 0.5926, 0.3765, 0.3116, 0.3765, 0.2987, 0.6248, 0.2987, 0.6248, 0.3312, 0.5922, 0.3312, 0.5878, 0.3312, 0.5819, 0.3312, 0.5746, 0.3312, 0.5663, 0.3312, 0.5576, 0.3312, 0.5494, 0.3312, 0.4519, 0.3312, 0.4437, 0.3312, 0.435, 0.3312, 0.4267, 0.3312, 0.4194, 0.3312, 0.4136, 0.3312, 0.4091, 0.3312, 0.3765, 0.3312, 0.4297, 0.5735, 0.4297, 0.5735, 0.4399, 0.5628, 0.4399, 0.5628, 0.4517, 0.554, 0.4517, 0.554, 0.4647, 0.5471, 0.4647, 0.5471, 0.4787, 0.5424, 0.4787, 0.5424, 0.4933, 0.5401, 0.4933, 0.5401, 0.508, 0.5401, 0.508, 0.5401, 0.5226, 0.5424, 0.5226, 0.5424, 0.5366, 0.5471, 0.5366, 0.5471, 0.5497, 0.554, 0.5614, 0.5628, 0.5717, 0.5735, 0.58, 0.5856, 0.5864, 0.5989, 0.5905, 0.6131, 0.5923, 0.6277, 0.5917, 0.6425, 0.5887, 0.6569, 0.5835, 0.6707, 0.5761, 0.6835, 0.5668, 0.6949, 0.5557, 0.7047, 0.5433, 0.7126, 0.5433, 0.7126, 0.5297, 0.7184, 0.5297, 0.7184, 0.5154, 0.7219, 0.5154, 0.7219, 0.5007, 0.7231, 0.5007, 0.7231, 0.486, 0.7219, 0.486, 0.7219, 0.4716, 0.7184, 0.4716, 0.7184, 0.4581, 0.7126, 0.4581, 0.7126, 0.4456, 0.7047, 0.4456, 0.7047, 0.4346, 0.6949, 0.4346, 0.6949, 0.4252, 0.6835, 0.4252, 0.6835, 0.4178, 0.6707, 0.4126, 0.6569, 0.4097, 0.6425, 0.4091, 0.6277, 0.4108, 0.6131, 0.415, 0.5989, 0.4213, 0.5856, 0.4213, 0.5856, 0.375, 0.9513, 0.375, 0.9188, 0.4095, 0.9188, 0.4144, 0.9188, 0.4211, 0.9188, 0.4298, 0.9188, 0.4401, 0.9188, 0.4513, 0.9188, 0.4625, 0.9188, 0.4724, 0.9188, 0.5388, 0.9188, 0.55, 0.9188, 0.5613, 0.9188, 0.5715, 0.9188, 0.5802, 0.9188, 0.5869, 0.9188, 0.5918, 0.9188, 0.625, 0.9188, 0.625, 0.9513, 0.2062, 0.75, 0.1737, 0.75, 0.1737, 0.5027, 0.1853, 0.5027, 0.2062, 0.5027, 0.2062, 0.6004, 0.2062, 0.6065, 0.2062, 0.6145, 0.2062, 0.6239, 0.2062, 0.634, 0.2062, 0.6438, 0.2062, 0.6526, 0.2062, 0.6597, 0.7938, 0.5998, 0.7938, 0.5004, 0.8263, 0.5004, 0.8263, 0.75, 0.7938, 0.75, 0.7938, 0.6602, 0.7938, 0.653, 0.7938, 0.644, 0.7938, 0.634, 0.7938, 0.6238, 0.7938, 0.6142, 0.7938, 0.6061, 0.0, 0.0, 0.0, 0.0, 0.0, 0.0, 0.0, 0.0, 0.0, 0.0, 0.0, 0.0, 0.0, 0.0, 0.0, 0.0, 0.0, 0.0, 0.0, 0.0, 0.0, 0.0, 0.0, 0.0, 0.0, 0.0, 0.0, 0.0, 0.0, 0.0, 0.0, 0.0, 0.0, 0.0, 0.0, 0.0, 0.0, 0.0, 0.0, 0.0, 0.0, 0.0, 0.0, 0.0, 0.0, 0.0, 0.0, 0.0, 0.0, 0.0, 0.0, 0.0, 0.0, 0.0, 0.0, 0.0, 0.0, 0.0, 0.0, 0.0, 0.0, 0.0, 0.0, 0.0, 0.0, 0.0, 0.0, 0.0, 0.0, 0.0, 0.0, 0.0, 0.0, 0.0, 0.0, 0.0, 0.0, 0.0, 0.0, 0.0, 0.0, 0.0, 0.0, 0.0, 0.0, 0.0])
me_main.update()
me_cube_004 = bpy.data.meshes.new('Cube.004')
me_cube_004.from_pydata([(-1.0, -1.0, -1.0), (-1.0, -1.0, 1.0), (-1.0, 1.0, -1.0), (-1.0, 1.0, 1.0), (1.0, -1.0, -1.0), (1.0, -1.0, 1.0), (1.0, 1.0, -1.0), (1.0, 1.0, 1.0)], [], [(0, 1, 3, 2), (2, 3, 7, 6), (6, 7, 5, 4), (4, 5, 1, 0), (2, 6, 4, 0), (7, 3, 1, 5)])
_uv = me_cube_004.uv_layers.new(name='UVMap')
_uv.uv.foreach_set('vector', [0.375, 0.0, 0.625, 0.0, 0.625, 0.25, 0.375, 0.25, 0.375, 0.25, 0.625, 0.25, 0.625, 0.5, 0.375, 0.5, 0.375, 0.5, 0.625, 0.5, 0.625, 0.75, 0.375, 0.75, 0.375, 0.75, 0.625, 0.75, 0.625, 1.0, 0.375, 1.0, 0.125, 0.5, 0.375, 0.5, 0.375, 0.75, 0.125, 0.75, 0.625, 0.5, 0.875, 0.5, 0.875, 0.75, 0.625, 0.75])
me_cube_004.update()
me_cube = bpy.data.meshes.new('Cube')
me_cube.from_pydata([(-1.0, -1.0, -1.0), (-1.0, -1.0, 1.0), (-1.0, 1.0, -1.0), (-1.0, 1.0, 1.0), (1.0, -1.0, -1.0), (1.0, -1.0, 1.0), (1.0, 1.0, -1.0), (1.0, 1.0, 1.0)], [], [(0, 1, 3, 2), (2, 3, 7, 6), (6, 7, 5, 4), (4, 5, 1, 0), (2, 6, 4, 0), (7, 3, 1, 5)])
_uv = me_cube.uv_layers.new(name='UVMap')
_uv.uv.foreach_set('vector', [0.375, 0.0, 0.625, 0.0, 0.625, 0.25, 0.375, 0.25, 0.375, 0.25, 0.625, 0.25, 0.625, 0.5, 0.375, 0.5, 0.375, 0.5, 0.625, 0.5, 0.625, 0.75, 0.375, 0.75, 0.375, 0.75, 0.625, 0.75, 0.625, 1.0, 0.375, 1.0, 0.125, 0.5, 0.375, 0.5, 0.375, 0.75, 0.125, 0.75, 0.625, 0.5, 0.875, 0.5, 0.875, 0.75, 0.625, 0.75])
me_cube.update()
me_cube_005 = bpy.data.meshes.new('Cube.005')
me_cube_005.from_pydata([(-1.0, -1.0, -1.0), (-1.0, -1.0, 1.0), (-1.0, 1.0, -1.0), (-1.0, 1.0, 1.0), (1.0, -1.0, -1.0), (1.0, -1.0, 1.0), (1.0, 1.0, -1.0), (1.0, 1.0, 1.0)], [], [(0, 1, 3, 2), (2, 3, 7, 6), (6, 7, 5, 4), (4, 5, 1, 0), (2, 6, 4, 0), (7, 3, 1, 5)])
_uv = me_cube_005.uv_layers.new(name='UVMap')
_uv.uv.foreach_set('vector', [0.375, 0.0, 0.625, 0.0, 0.625, 0.25, 0.375, 0.25, 0.375, 0.25, 0.625, 0.25, 0.625, 0.5, 0.375, 0.5, 0.375, 0.5, 0.625, 0.5, 0.625, 0.75, 0.375, 0.75, 0.375, 0.75, 0.625, 0.75, 0.625, 1.0, 0.375, 1.0, 0.125, 0.5, 0.375, 0.5, 0.375, 0.75, 0.125, 0.75, 0.625, 0.5, 0.875, 0.5, 0.875, 0.75, 0.625, 0.75])
me_cube_005.update()
me_cube_006 = bpy.data.meshes.new('Cube.006')
me_cube_006.from_pydata([(-1.0, -1.0, -1.0), (-1.0, -1.0, 1.0), (-1.0, 1.0, -1.0), (-1.0, 1.0, 1.0), (1.0, -1.0, -1.0), (1.0, -1.0, 1.0), (1.0, 1.0, -1.0), (1.0, 1.0, 1.0)], [], [(0, 1, 3, 2), (2, 3, 7, 6), (6, 7, 5, 4), (4, 5, 1, 0), (2, 6, 4, 0), (7, 3, 1, 5)])
_uv = me_cube_006.uv_layers.new(name='UVMap')
_uv.uv.foreach_set('vector', [0.375, 0.0, 0.625, 0.0, 0.625, 0.25, 0.375, 0.25, 0.375, 0.25, 0.625, 0.25, 0.625, 0.5, 0.375, 0.5, 0.375, 0.5, 0.625, 0.5, 0.625, 0.75, 0.375, 0.75, 0.375, 0.75, 0.625, 0.75, 0.625, 1.0, 0.375, 1.0, 0.125, 0.5, 0.375, 0.5, 0.375, 0.75, 0.125, 0.75, 0.625, 0.5, 0.875, 0.5, 0.875, 0.75, 0.625, 0.75])
me_cube_006.update()
me_cube_007 = bpy.data.meshes.new('Cube.007')
me_cube_007.from_pydata([(-1.0, -1.0, -1.0), (-1.0, -1.0, 1.0), (-1.0, 1.0, -1.0), (-1.0, 1.0, 1.0), (1.0, -1.0, -1.0), (1.0, -1.0, 1.0), (1.0, 1.0, -1.0), (1.0, 1.0, 1.0)], [], [(0, 1, 3, 2), (2, 3, 7, 6), (6, 7, 5, 4), (4, 5, 1, 0), (2, 6, 4, 0), (7, 3, 1, 5)])
_uv = me_cube_007.uv_layers.new(name='UVMap')
_uv.uv.foreach_set('vector', [0.375, 0.0, 0.625, 0.0, 0.625, 0.25, 0.375, 0.25, 0.375, 0.25, 0.625, 0.25, 0.625, 0.5, 0.375, 0.5, 0.375, 0.5, 0.625, 0.5, 0.625, 0.75, 0.375, 0.75, 0.375, 0.75, 0.625, 0.75, 0.625, 1.0, 0.375, 1.0, 0.125, 0.5, 0.375, 0.5, 0.375, 0.75, 0.125, 0.75, 0.625, 0.5, 0.875, 0.5, 0.875, 0.75, 0.625, 0.75])
me_cube_007.update()
me_cube_008 = bpy.data.meshes.new('Cube.008')
me_cube_008.from_pydata([(-1.0, -1.0, -1.0), (-1.0, -1.0, 1.0), (-1.0, 1.0, -1.0), (-1.0, 1.0, 1.0), (1.0, -1.0, -1.0), (1.0, -1.0, 1.0), (1.0, 1.0, -1.0), (1.0, 1.0, 1.0)], [], [(0, 1, 3, 2), (2, 3, 7, 6), (6, 7, 5, 4), (4, 5, 1, 0), (2, 6, 4, 0), (7, 3, 1, 5)])
_uv = me_cube_008.uv_layers.new(name='UVMap')
_uv.uv.foreach_set('vector', [0.375, 0.0, 0.625, 0.0, 0.625, 0.25, 0.375, 0.25, 0.375, 0.25, 0.625, 0.25, 0.625, 0.5, 0.375, 0.5, 0.375, 0.5, 0.625, 0.5, 0.625, 0.75, 0.375, 0.75, 0.375, 0.75, 0.625, 0.75, 0.625, 1.0, 0.375, 1.0, 0.125, 0.5, 0.375, 0.5, 0.375, 0.75, 0.125, 0.75, 0.625, 0.5, 0.875, 0.5, 0.875, 0.75, 0.625, 0.75])
me_cube_008.update()
me_cube_010 = bpy.data.meshes.new('Cube.010')
me_cube_010.from_pydata([(-1.0, -1.0, -1.0), (-1.0, -1.0, 1.0), (-1.0, 1.0, -1.0), (-1.0, 1.0, 1.0), (1.0, -1.0, -1.0), (1.0, -1.0, 1.0), (1.0, 1.0, -1.0), (1.0, 1.0, 1.0)], [], [(0, 1, 3, 2), (2, 3, 7, 6), (6, 7, 5, 4), (4, 5, 1, 0), (2, 6, 4, 0), (7, 3, 1, 5)])
_uv = me_cube_010.uv_layers.new(name='UVMap')
_uv.uv.foreach_set('vector', [0.375, 0.0, 0.625, 0.0, 0.625, 0.25, 0.375, 0.25, 0.375, 0.25, 0.625, 0.25, 0.625, 0.5, 0.375, 0.5, 0.375, 0.5, 0.625, 0.5, 0.625, 0.75, 0.375, 0.75, 0.375, 0.75, 0.625, 0.75, 0.625, 1.0, 0.375, 1.0, 0.125, 0.5, 0.375, 0.5, 0.375, 0.75, 0.125, 0.75, 0.625, 0.5, 0.875, 0.5, 0.875, 0.75, 0.625, 0.75])
me_cube_010.update()

# ---- objects
ob_cube_001 = bpy.data.objects.new('Cube.001', me_cube_002)
ob_cube_002 = bpy.data.objects.new('Cube.002', me_cube_003)
ob_main = bpy.data.objects.new('main', me_main)
ob_p10 = bpy.data.objects.new('p10', me_cube_004)
ob_p9 = bpy.data.objects.new('p9', me_cube)
ob_p11 = bpy.data.objects.new('p11', me_cube_005)
ob_p13 = bpy.data.objects.new('p13', me_cube_006)
ob_p12 = bpy.data.objects.new('p12', me_cube_007)
ob_p14 = bpy.data.objects.new('p14', me_cube_008)
ob_cube_010 = bpy.data.objects.new('Cube.010', me_cube_010)

# ---- transforms, parenting, visibility, modifiers, constraints
ob_cube_001.location = (0.8566, -48.85, 2.3)
ob_cube_001.scale = (0.006201, 0.02087, 0.0056)
ob_cube_002.location = (-0.6434, 28.52, 8.55)
ob_cube_002.scale = (0.007701, 0.005163, 0.01385)
ob_main.location = (0.0, 4.814, 0.0)
ob_main.rotation_euler = (0.0, -0.0, 3.142)
ob_main.scale = (-1.0, 1.0, 1.0)
ob_p10.location = (20.66, 66.68, 85.7)
ob_p10.scale = (29.0, 33.0, 1.0)
ob_p9.location = (-0.6434, 47.68, 39.7)
ob_p9.scale = (7.701, 14.0, 45.0)
ob_p11.location = (28.36, 34.68, 39.7)
ob_p11.scale = (21.3, 1.0, 45.0)
ob_p13.location = (20.62, 98.68, 39.7)
ob_p13.scale = (29.0, 1.0, 45.0)
ob_p12.location = (-7.344, 79.68, 39.7)
ob_p12.scale = (1.0, 18.0, 45.0)
ob_p14.location = (48.66, 66.68, 39.7)
ob_p14.scale = (1.0, 31.0, 45.0)
ob_cube_010.location = (0.6556, 40.68, 19.04)
ob_cube_010.scale = (7.0, 5.0, -21.18)

# ---- collection membership
scene.collection.objects.link(ob_cube_001)
scene.collection.objects.link(ob_cube_002)
col_collection.objects.link(ob_main)
col_collection.objects.link(ob_p10)
col_collection.objects.link(ob_p9)
col_collection.objects.link(ob_p11)
col_collection.objects.link(ob_p13)
col_collection.objects.link(ob_p12)
col_collection.objects.link(ob_p14)
col_collection.objects.link(ob_cube_010)

# ---- scene / render settings (as saved in the file)
scene.frame_start = 1; scene.frame_end = 250; scene.frame_set(1)
scene.render.engine = 'BLENDER_EEVEE_NEXT'
scene.cycles.sampling_pattern = 'TABULATED_SOBOL'
scene.unit_settings.scale_length = 0.001
bpy.context.view_layer.update()

# ---- added for rendering (the .blend has no active camera and no usable light): camera, sun
cam_auto = bpy.data.cameras.new('AutoCamera')
cam_auto.lens = 50.0
cam_auto.sensor_width = 36.0
cam_auto.clip_end = 3268.94
ob_auto_camera = bpy.data.objects.new('AutoCamera', cam_auto)
scene.collection.objects.link(ob_auto_camera)
ob_auto_camera.location = (206.902, -208.536, 189.712)
ob_auto_camera.rotation_euler = (1.09748, -7.21219e-08, 0.694738)
scene.camera = ob_auto_camera
light_auto_sun = bpy.data.lights.new('AutoSun', 'SUN')
light_auto_sun.energy = 3.0
light_auto_sun.angle = 0.0523599
ob_auto_sun = bpy.data.objects.new('AutoSun', light_auto_sun)
scene.collection.objects.link(ob_auto_sun)
ob_auto_sun.rotation_euler = (0.872665, 0.174533, 0.523599)
bpy.context.view_layer.update()
